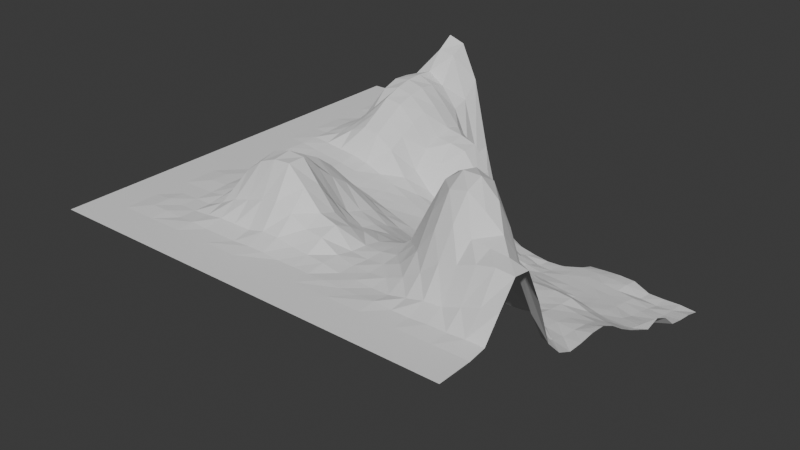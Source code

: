 # Source: land07_00.blend  (saved by Blender 4.4.32; exported with 4.5.12 LTS)
import bpy
from mathutils import Matrix  # noqa: F401  (used for matrix-valued properties, if any)

bpy.ops.wm.read_factory_settings(use_empty=True)
scene = bpy.context.scene
scene.name = 'Scene'

# ---- collections
col_land07_00_col = bpy.data.collections.new('land07_00_col'); scene.collection.children.link(col_land07_00_col)

# ---- materials (node trees are filled in below, after node groups)
mat_land07_00 = bpy.data.materials.new('land07_00')

# ---- material node trees

# ---- world
world_world = bpy.data.worlds.new('World'); scene.world = world_world
world_world.use_nodes = True; world_world.node_tree.nodes.clear()
_N = world_world.node_tree.nodes; _L = world_world.node_tree.links
n0 = _N.new('ShaderNodeOutputWorld'); n0.name = 'World Output'; n0.location = (300, 300)
n1 = _N.new('ShaderNodeBackground'); n1.name = 'Background'; n1.location = (10, 300)
n1.inputs[0].default_value = (0.05088, 0.05088, 0.05088, 1.0)
_L.new(n1.outputs[0], n0.inputs[0])
n0.is_active_output = True
world_world.color = (0.05088, 0.05088, 0.05088)
world_world.sun_shadow_jitter_overblur = 0.0

# ---- meshes
me_land07_00_mesh = bpy.data.meshes.new('land07_00_mesh')
me_land07_00_mesh.from_pydata([(8.333, 8.333, -159.9), (0.0, 8.333, -159.9), (0.0, 0.0, -159.9), (8.333, 0.0, -159.9), (16.67, 8.333, -159.9), (8.333, 8.333, -159.9), (8.333, 0.0, -159.9), (16.67, 0.0, -159.9), (25.0, 8.333, -159.9), (16.67, 8.333, -159.9), (16.67, 0.0, -159.9), (25.0, 0.0, -159.9), (33.33, 8.333, -159.9), (25.0, 8.333, -159.9), (25.0, 0.0, -159.9), (33.33, 0.0, -159.9), (41.67, 8.333, -159.9), (33.33, 8.333, -159.9), (33.33, 0.0, -159.9), (41.67, 0.0, -159.9), (50.0, 8.333, -159.9), (41.67, 8.333, -159.9), (41.67, 0.0, -159.9), (50.0, 0.0, -159.9), (58.33, 8.333, -159.9), (50.0, 8.333, -159.9), (50.0, 0.0, -159.9), (58.33, 0.0, -159.9), (66.67, 8.333, -159.9), (58.33, 8.333, -159.9), (58.33, 0.0, -159.9), (66.67, 0.0, -159.9), (75.0, 8.333, -159.9), (66.67, 8.333, -159.9), (66.67, 0.0, -159.9), (75.0, 0.0, -159.9), (83.33, 8.333, -159.9), (75.0, 8.333, -159.9), (75.0, 0.0, -159.9), (83.33, 0.0, -159.9), (91.67, 8.333, -159.9), (83.33, 8.333, -159.9), (83.33, 0.0, -159.9), (91.67, 0.0, -159.9), (100.0, 8.333, -159.9), (91.67, 8.333, -159.9), (91.67, 0.0, -159.9), (100.0, 0.0, -159.9), (8.333, 16.67, -159.9), (0.0, 16.67, -159.9), (0.0, 8.333, -159.9), (8.333, 8.333, -159.9), (8.333, 25.0, -159.9), (0.0, 25.0, -159.9), (0.0, 16.67, -159.9), (8.333, 16.67, -159.9), (8.333, 33.33, -159.9), (0.0, 33.33, -159.9), (0.0, 25.0, -159.9), (8.333, 25.0, -159.9), (8.333, 41.67, -159.9), (0.0, 41.67, -159.9), (0.0, 33.33, -159.9), (8.333, 33.33, -159.9), (8.333, 50.0, -159.9), (0.0, 50.0, -159.9), (0.0, 41.67, -159.9), (8.333, 41.67, -159.9), (8.333, 58.33, -159.9), (0.0, 58.33, -159.9), (0.0, 50.0, -159.9), (8.333, 50.0, -159.9), (8.333, 66.67, -159.9), (0.0, 66.67, -159.9), (0.0, 58.33, -159.9), (8.333, 58.33, -159.9), (8.333, 75.0, -159.9), (0.0, 75.0, -159.9), (0.0, 66.67, -159.9), (8.333, 66.67, -159.9), (8.333, 83.33, -159.9), (0.0, 83.33, -159.9), (0.0, 75.0, -159.9), (8.333, 75.0, -159.9), (8.333, 91.67, -159.9), (0.0, 91.67, -159.9), (0.0, 83.33, -159.9), (8.333, 83.33, -159.9), (8.333, 100.0, -159.9), (0.0, 100.0, -159.9), (0.0, 91.67, -159.9), (8.333, 91.67, -159.9), (16.67, 12.5, -159.6), (12.5, 12.5, -159.6), (8.333, 8.333, -159.9), (16.67, 8.333, -159.9), (16.67, 12.5, -159.6), (16.67, 8.333, -159.9), (20.83, 12.5, -159.9), (25.0, 12.5, -159.6), (25.0, 8.333, -159.9), (25.0, 12.5, -159.6), (25.0, 8.333, -159.9), (29.17, 12.5, -159.9), (33.33, 12.5, -159.9), (33.33, 8.333, -159.9), (33.33, 12.5, -159.9), (33.33, 8.333, -159.9), (37.5, 12.5, -159.9), (41.67, 12.5, -159.6), (41.67, 8.333, -159.9), (41.67, 12.5, -159.6), (41.67, 8.333, -159.9), (45.83, 12.5, -159.6), (50.0, 12.5, -159.9), (50.0, 8.333, -159.9), (50.0, 12.5, -159.9), (50.0, 8.333, -159.9), (54.17, 12.5, -159.9), (58.33, 12.5, -159.9), (58.33, 8.333, -159.9), (58.33, 12.5, -159.9), (58.33, 8.333, -159.9), (62.5, 12.5, -159.8), (66.67, 12.5, -160.0), (66.67, 8.333, -159.9), (66.67, 12.5, -160.0), (66.67, 8.333, -159.9), (70.83, 12.5, -159.9), (75.0, 12.5, -159.6), (75.0, 8.333, -159.9), (75.0, 12.5, -159.6), (75.0, 8.333, -159.9), (79.17, 12.5, -159.9), (83.33, 12.5, -159.9), (83.33, 8.333, -159.9), (83.33, 12.5, -159.9), (83.33, 8.333, -159.9), (87.5, 12.5, -159.6), (91.67, 12.5, -159.6), (91.67, 8.333, -159.9), (91.67, 12.5, -159.6), (91.67, 8.333, -159.9), (95.83, 12.5, -159.3), (100.0, 12.5, -159.3), (100.0, 8.333, -159.9), (12.5, 16.67, -159.6), (8.333, 16.67, -159.9), (16.67, 16.67, -159.9), (20.83, 16.67, -159.9), (16.67, 16.67, -159.9), (25.0, 16.67, -159.6), (29.17, 16.67, -159.0), (25.0, 16.67, -159.6), (33.33, 16.67, -159.0), (37.5, 16.67, -159.0), (33.33, 16.67, -159.0), (41.67, 16.67, -158.0), (45.83, 16.67, -158.0), (41.67, 16.67, -158.0), (50.0, 16.67, -158.7), (54.17, 16.67, -159.0), (50.0, 16.67, -158.7), (58.33, 16.67, -159.3), (62.5, 16.67, -160.1), (58.33, 16.67, -159.3), (66.67, 16.67, -160.0), (70.83, 16.67, -160.3), (66.67, 16.67, -160.0), (75.0, 16.67, -160.2), (79.17, 16.67, -159.3), (75.0, 16.67, -160.2), (83.33, 16.67, -158.3), (87.5, 16.67, -158.0), (83.33, 16.67, -158.3), (91.67, 16.67, -156.4), (95.83, 16.67, -155.0), (91.67, 16.67, -156.4), (100.0, 16.67, -154.0), (12.5, 20.83, -159.9), (8.333, 25.0, -159.9), (8.333, 16.67, -159.9), (12.5, 16.67, -159.6), (16.67, 20.83, -159.9), (16.67, 16.67, -159.9), (20.83, 20.83, -159.9), (16.67, 20.83, -159.9), (16.67, 16.67, -159.9), (20.83, 16.67, -159.9), (25.0, 20.83, -158.3), (25.0, 16.67, -159.6), (29.17, 20.83, -156.2), (25.0, 20.83, -158.3), (25.0, 16.67, -159.6), (29.17, 16.67, -159.0), (33.33, 20.83, -155.0), (33.33, 16.67, -159.0), (37.5, 20.83, -153.7), (33.33, 20.83, -155.0), (33.33, 16.67, -159.0), (37.5, 16.67, -159.0), (41.67, 20.83, -152.8), (41.67, 16.67, -158.0), (45.83, 20.83, -154.3), (41.67, 20.83, -152.8), (41.67, 16.67, -158.0), (45.83, 16.67, -158.0), (50.0, 20.83, -156.4), (50.0, 16.67, -158.7), (54.17, 20.83, -156.9), (50.0, 20.83, -156.4), (50.0, 16.67, -158.7), (54.17, 16.67, -159.0), (58.33, 20.83, -159.3), (58.33, 16.67, -159.3), (62.5, 20.83, -160.2), (58.33, 20.83, -159.3), (58.33, 16.67, -159.3), (62.5, 16.67, -160.1), (66.67, 20.83, -160.3), (66.67, 16.67, -160.0), (70.83, 20.83, -159.9), (66.67, 20.83, -160.3), (66.67, 16.67, -160.0), (70.83, 16.67, -160.3), (75.0, 16.67, -160.2), (75.0, 20.83, -158.3), (79.17, 16.67, -159.3), (79.17, 20.83, -155.6), (75.0, 20.83, -158.3), (75.0, 16.67, -160.2), (83.33, 16.67, -158.3), (83.33, 20.83, -152.4), (87.5, 16.67, -158.0), (87.5, 20.83, -151.2), (83.33, 20.83, -152.4), (83.33, 16.67, -158.3), (91.67, 20.83, -149.6), (91.67, 16.67, -156.4), (95.83, 20.83, -148.7), (91.67, 20.83, -149.6), (91.67, 16.67, -156.4), (95.83, 16.67, -155.0), (100.0, 20.83, -149.0), (100.0, 16.67, -154.0), (12.5, 25.0, -159.9), (16.67, 25.0, -159.9), (20.83, 25.0, -159.3), (16.67, 25.0, -159.9), (25.0, 25.0, -156.4), (29.17, 25.0, -150.9), (25.0, 25.0, -156.4), (33.33, 25.0, -147.7), (37.5, 25.0, -146.1), (33.33, 25.0, -147.7), (41.67, 25.0, -145.8), (45.83, 25.0, -149.9), (41.67, 25.0, -145.8), (50.0, 25.0, -154.4), (54.17, 25.0, -155.7), (50.0, 25.0, -154.4), (58.33, 25.0, -160.2), (62.5, 25.0, -160.6), (58.33, 25.0, -160.2), (66.67, 25.0, -160.2), (70.83, 25.0, -158.7), (66.67, 25.0, -160.2), (75.0, 25.0, -154.3), (79.17, 25.0, -148.3), (75.0, 25.0, -154.3), (83.33, 25.0, -146.1), (87.5, 25.0, -147.7), (83.33, 25.0, -146.1), (91.67, 25.0, -148.1), (95.83, 25.0, -148.5), (91.67, 25.0, -148.1), (100.0, 25.0, -149.6), (12.5, 29.17, -159.6), (8.333, 33.33, -159.9), (8.333, 25.0, -159.9), (12.5, 25.0, -159.9), (16.67, 29.17, -159.6), (16.67, 25.0, -159.9), (20.83, 29.17, -158.7), (16.67, 29.17, -159.6), (16.67, 25.0, -159.9), (20.83, 25.0, -159.3), (25.0, 29.17, -155.3), (25.0, 25.0, -156.4), (29.17, 29.17, -149.9), (25.0, 29.17, -155.3), (25.0, 25.0, -156.4), (29.17, 25.0, -150.9), (33.33, 29.17, -146.7), (33.33, 25.0, -147.7), (37.5, 29.17, -145.5), (33.33, 29.17, -146.7), (33.33, 25.0, -147.7), (37.5, 25.0, -146.1), (41.67, 29.17, -145.8), (41.67, 25.0, -145.8), (45.83, 29.17, -150.9), (41.67, 29.17, -145.8), (41.67, 25.0, -145.8), (45.83, 25.0, -149.9), (50.0, 29.17, -155.8), (50.0, 25.0, -154.4), (54.17, 29.17, -157.7), (50.0, 29.17, -155.8), (50.0, 25.0, -154.4), (54.17, 25.0, -155.7), (58.33, 29.17, -160.6), (58.33, 25.0, -160.2), (62.5, 29.17, -160.6), (58.33, 29.17, -160.6), (58.33, 25.0, -160.2), (62.5, 25.0, -160.6), (66.67, 25.0, -160.2), (66.67, 29.17, -159.9), (70.83, 25.0, -158.7), (70.83, 29.17, -156.2), (66.67, 29.17, -159.9), (66.67, 25.0, -160.2), (75.0, 25.0, -154.3), (75.0, 29.17, -148.0), (79.17, 25.0, -148.3), (79.17, 29.17, -141.8), (75.0, 29.17, -148.0), (75.0, 25.0, -154.3), (83.33, 25.0, -146.1), (83.33, 29.17, -140.8), (87.5, 25.0, -147.7), (87.5, 29.17, -143.7), (83.33, 29.17, -140.8), (83.33, 25.0, -146.1), (91.67, 29.17, -147.1), (91.67, 25.0, -148.1), (95.83, 25.0, -148.5), (95.83, 29.17, -152.4), (91.67, 29.17, -147.1), (91.67, 25.0, -148.1), (100.0, 25.0, -149.6), (100.0, 29.17, -158.0), (12.5, 33.33, -159.6), (16.67, 33.33, -159.6), (20.83, 33.33, -158.3), (16.67, 33.33, -159.6), (25.0, 33.33, -155.9), (29.17, 33.33, -152.4), (25.0, 33.33, -155.9), (33.33, 33.33, -149.6), (37.5, 33.33, -147.7), (33.33, 33.33, -149.6), (41.67, 33.33, -149.6), (45.83, 33.33, -155.9), (41.67, 33.33, -149.6), (50.0, 33.33, -159.6), (54.17, 33.33, -160.5), (50.0, 33.33, -159.6), (58.33, 33.33, -161.4), (62.5, 33.33, -161.3), (58.33, 33.33, -161.4), (66.67, 33.33, -158.3), (70.83, 33.33, -150.2), (66.67, 33.33, -158.3), (75.0, 33.33, -142.4), (79.17, 33.33, -139.3), (75.0, 33.33, -142.4), (83.33, 33.33, -139.3), (87.5, 33.33, -143.1), (83.33, 33.33, -139.3), (91.67, 33.33, -152.4), (95.83, 33.33, -164.0), (91.67, 33.33, -152.4), (100.0, 33.33, -168.9), (12.5, 37.5, -159.9), (8.333, 41.67, -159.9), (8.333, 33.33, -159.9), (12.5, 33.33, -159.6), (16.67, 37.5, -159.6), (16.67, 33.33, -159.6), (20.83, 37.5, -158.3), (16.67, 37.5, -159.6), (16.67, 33.33, -159.6), (20.83, 33.33, -158.3), (25.0, 37.5, -156.2), (25.0, 33.33, -155.9), (29.17, 37.5, -153.7), (25.0, 37.5, -156.2), (25.0, 33.33, -155.9), (29.17, 33.33, -152.4), (33.33, 37.5, -151.8), (33.33, 33.33, -149.6), (37.5, 37.5, -149.9), (33.33, 37.5, -151.8), (33.33, 33.33, -149.6), (37.5, 33.33, -147.7), (41.67, 37.5, -153.1), (41.67, 33.33, -149.6), (45.83, 37.5, -160.2), (41.67, 37.5, -153.1), (41.67, 33.33, -149.6), (45.83, 33.33, -155.9), (50.0, 37.5, -162.5), (50.0, 33.33, -159.6), (54.17, 37.5, -162.5), (50.0, 37.5, -162.5), (50.0, 33.33, -159.6), (54.17, 33.33, -160.5), (58.33, 33.33, -161.4), (58.33, 37.5, -162.9), (62.5, 37.5, -162.2), (58.33, 37.5, -162.9), (58.33, 33.33, -161.4), (62.5, 33.33, -161.3), (66.67, 33.33, -158.3), (66.67, 37.5, -158.0), (70.83, 33.33, -150.2), (70.83, 37.5, -148.3), (66.67, 37.5, -158.0), (66.67, 33.33, -158.3), (75.0, 33.33, -142.4), (75.0, 37.5, -142.1), (79.17, 33.33, -139.3), (79.17, 37.5, -140.2), (75.0, 37.5, -142.1), (75.0, 33.33, -142.4), (83.33, 33.33, -139.3), (83.33, 37.5, -141.8), (87.5, 33.33, -143.1), (87.5, 37.5, -150.2), (83.33, 37.5, -141.8), (83.33, 33.33, -139.3), (91.67, 37.5, -163.4), (91.67, 33.33, -152.4), (95.83, 37.5, -171.3), (91.67, 37.5, -163.4), (91.67, 33.33, -152.4), (95.83, 33.33, -164.0), (100.0, 37.5, -173.0), (100.0, 33.33, -168.9), (12.5, 41.67, -159.9), (16.67, 41.67, -159.9), (20.83, 41.67, -158.7), (16.67, 41.67, -159.9), (25.0, 41.67, -156.8), (29.17, 41.67, -155.3), (25.0, 41.67, -156.8), (33.33, 41.67, -154.3), (37.5, 41.67, -153.1), (33.33, 41.67, -154.3), (41.67, 41.67, -155.9), (45.83, 41.67, -161.5), (41.67, 41.67, -155.9), (50.0, 41.67, -163.5), (54.17, 41.67, -164.5), (50.0, 41.67, -163.5), (58.33, 41.67, -165.2), (62.5, 41.67, -164.1), (58.33, 41.67, -165.2), (66.67, 41.67, -160.9), (70.83, 41.67, -155.0), (66.67, 41.67, -160.9), (75.0, 41.67, -150.5), (79.17, 41.67, -150.2), (75.0, 41.67, -150.5), (83.33, 41.67, -153.4), (87.5, 41.67, -162.8), (83.33, 41.67, -153.4), (91.67, 41.67, -171.3), (95.83, 41.67, -173.9), (91.67, 41.67, -171.3), (100.0, 41.67, -174.9), (12.5, 45.83, -159.9), (8.333, 50.0, -159.9), (8.333, 41.67, -159.9), (12.5, 41.67, -159.9), (16.67, 45.83, -160.6), (16.67, 41.67, -159.9), (20.83, 45.83, -159.9), (16.67, 45.83, -160.6), (16.67, 41.67, -159.9), (20.83, 41.67, -158.7), (25.0, 45.83, -158.7), (25.0, 41.67, -156.8), (29.17, 45.83, -158.0), (25.0, 45.83, -158.7), (25.0, 41.67, -156.8), (29.17, 41.67, -155.3), (33.33, 45.83, -157.7), (33.33, 41.67, -154.3), (37.5, 45.83, -157.4), (33.33, 45.83, -157.7), (33.33, 41.67, -154.3), (37.5, 41.67, -153.1), (41.67, 45.83, -159.3), (41.67, 41.67, -155.9), (45.83, 45.83, -162.8), (41.67, 45.83, -159.3), (41.67, 41.67, -155.9), (45.83, 41.67, -161.5), (50.0, 45.83, -165.5), (50.0, 41.67, -163.5), (54.17, 45.83, -166.7), (50.0, 45.83, -165.5), (50.0, 41.67, -163.5), (54.17, 41.67, -164.5), (58.33, 45.83, -167.8), (58.33, 41.67, -165.2), (62.5, 45.83, -167.5), (58.33, 45.83, -167.8), (58.33, 41.67, -165.2), (62.5, 41.67, -164.1), (66.67, 45.83, -166.9), (66.67, 41.67, -160.9), (70.83, 45.83, -165.4), (66.67, 45.83, -166.9), (66.67, 41.67, -160.9), (70.83, 41.67, -155.0), (75.0, 45.83, -165.5), (75.0, 41.67, -150.5), (79.17, 45.83, -166.3), (75.0, 45.83, -165.5), (75.0, 41.67, -150.5), (79.17, 41.67, -150.2), (83.33, 45.83, -169.1), (83.33, 41.67, -153.4), (87.5, 45.83, -172.4), (83.33, 45.83, -169.1), (83.33, 41.67, -153.4), (87.5, 41.67, -162.8), (91.67, 45.83, -174.6), (91.67, 41.67, -171.3), (95.83, 41.67, -173.9), (95.83, 45.83, -175.3), (91.67, 45.83, -174.6), (91.67, 41.67, -171.3), (100.0, 41.67, -174.9), (100.0, 45.83, -175.0), (12.5, 50.0, -159.9), (16.67, 50.0, -160.7), (20.83, 50.0, -160.8), (16.67, 50.0, -160.7), (25.0, 50.0, -160.7), (29.17, 50.0, -161.0), (25.0, 50.0, -160.7), (33.33, 50.0, -161.6), (37.5, 50.0, -162.5), (33.33, 50.0, -161.6), (41.67, 50.0, -163.5), (45.83, 50.0, -165.9), (41.67, 50.0, -163.5), (50.0, 50.0, -167.9), (54.17, 50.0, -169.1), (50.0, 50.0, -167.9), (58.33, 50.0, -170.1), (62.5, 50.0, -172.0), (58.33, 50.0, -170.1), (66.67, 50.0, -173.5), (70.83, 50.0, -174.4), (66.67, 50.0, -173.5), (75.0, 50.0, -175.2), (79.17, 50.0, -176.1), (75.0, 50.0, -175.2), (83.33, 50.0, -175.9), (87.5, 50.0, -175.0), (83.33, 50.0, -175.9), (91.67, 50.0, -175.4), (95.83, 50.0, -175.7), (91.67, 50.0, -175.4), (100.0, 50.0, -174.7), (12.5, 54.17, -159.9), (8.333, 58.33, -159.9), (8.333, 50.0, -159.9), (12.5, 50.0, -159.9), (16.67, 54.17, -160.8), (16.67, 50.0, -160.7), (20.83, 54.17, -161.3), (16.67, 54.17, -160.8), (16.67, 50.0, -160.7), (20.83, 50.0, -160.8), (25.0, 54.17, -161.7), (25.0, 50.0, -160.7), (29.17, 54.17, -162.7), (25.0, 54.17, -161.7), (25.0, 50.0, -160.7), (29.17, 50.0, -161.0), (33.33, 54.17, -163.9), (33.33, 50.0, -161.6), (37.5, 54.17, -165.1), (33.33, 54.17, -163.9), (33.33, 50.0, -161.6), (37.5, 50.0, -162.5), (41.67, 54.17, -166.6), (41.67, 50.0, -163.5), (45.83, 54.17, -168.0), (41.67, 54.17, -166.6), (41.67, 50.0, -163.5), (45.83, 50.0, -165.9), (50.0, 54.17, -169.3), (50.0, 50.0, -167.9), (54.17, 54.17, -170.7), (50.0, 54.17, -169.3), (50.0, 50.0, -167.9), (54.17, 50.0, -169.1), (58.33, 54.17, -172.1), (58.33, 50.0, -170.1), (62.5, 54.17, -173.4), (58.33, 54.17, -172.1), (58.33, 50.0, -170.1), (62.5, 50.0, -172.0), (66.67, 54.17, -174.4), (66.67, 50.0, -173.5), (70.83, 54.17, -175.0), (66.67, 54.17, -174.4), (66.67, 50.0, -173.5), (70.83, 50.0, -174.4), (75.0, 54.17, -175.6), (75.0, 50.0, -175.2), (79.17, 54.17, -176.1), (75.0, 54.17, -175.6), (75.0, 50.0, -175.2), (79.17, 50.0, -176.1), (83.33, 54.17, -176.2), (83.33, 50.0, -175.9), (87.5, 54.17, -176.0), (83.33, 54.17, -176.2), (83.33, 50.0, -175.9), (87.5, 50.0, -175.0), (91.67, 54.17, -176.4), (91.67, 50.0, -175.4), (95.83, 54.17, -176.4), (91.67, 54.17, -176.4), (91.67, 50.0, -175.4), (95.83, 50.0, -175.7), (100.0, 54.17, -175.1), (100.0, 50.0, -174.7), (12.5, 58.33, -160.0), (16.67, 58.33, -160.7), (20.83, 58.33, -161.3), (16.67, 58.33, -160.7), (25.0, 58.33, -161.8), (29.17, 58.33, -162.7), (25.0, 58.33, -161.8), (33.33, 58.33, -163.8), (37.5, 58.33, -165.3), (33.33, 58.33, -163.8), (41.67, 58.33, -167.0), (45.83, 58.33, -168.8), (41.67, 58.33, -167.0), (50.0, 58.33, -170.2), (54.17, 58.33, -171.8), (50.0, 58.33, -170.2), (58.33, 58.33, -173.4), (62.5, 58.33, -174.6), (58.33, 58.33, -173.4), (66.67, 58.33, -175.6), (70.83, 58.33, -175.8), (66.67, 58.33, -175.6), (75.0, 58.33, -176.1), (79.17, 58.33, -176.3), (75.0, 58.33, -176.1), (83.33, 58.33, -176.5), (87.5, 58.33, -176.7), (83.33, 58.33, -176.5), (91.67, 58.33, -177.4), (95.83, 58.33, -177.7), (91.67, 58.33, -177.4), (100.0, 58.33, -177.1), (12.5, 62.5, -159.8), (8.333, 66.67, -159.9), (8.333, 58.33, -159.9), (12.5, 58.33, -160.0), (16.67, 62.5, -160.2), (16.67, 58.33, -160.7), (20.83, 62.5, -160.7), (16.67, 62.5, -160.2), (16.67, 58.33, -160.7), (20.83, 58.33, -161.3), (25.0, 62.5, -161.1), (25.0, 58.33, -161.8), (29.17, 62.5, -162.1), (25.0, 62.5, -161.1), (25.0, 58.33, -161.8), (29.17, 58.33, -162.7), (33.33, 62.5, -163.7), (33.33, 58.33, -163.8), (37.5, 62.5, -165.3), (33.33, 62.5, -163.7), (33.33, 58.33, -163.8), (37.5, 58.33, -165.3), (41.67, 62.5, -167.4), (41.67, 58.33, -167.0), (45.83, 62.5, -169.1), (41.67, 62.5, -167.4), (41.67, 58.33, -167.0), (45.83, 58.33, -168.8), (50.0, 62.5, -170.9), (50.0, 58.33, -170.2), (54.17, 62.5, -172.5), (50.0, 62.5, -170.9), (50.0, 58.33, -170.2), (54.17, 58.33, -171.8), (58.33, 62.5, -173.9), (58.33, 58.33, -173.4), (62.5, 62.5, -175.2), (58.33, 62.5, -173.9), (58.33, 58.33, -173.4), (62.5, 58.33, -174.6), (66.67, 62.5, -176.9), (66.67, 58.33, -175.6), (70.83, 62.5, -176.3), (66.67, 62.5, -176.9), (66.67, 58.33, -175.6), (70.83, 58.33, -175.8), (75.0, 62.5, -176.8), (75.0, 58.33, -176.1), (79.17, 62.5, -176.9), (75.0, 62.5, -176.8), (75.0, 58.33, -176.1), (79.17, 58.33, -176.3), (83.33, 62.5, -176.8), (83.33, 58.33, -176.5), (87.5, 62.5, -177.2), (83.33, 62.5, -176.8), (83.33, 58.33, -176.5), (87.5, 58.33, -176.7), (91.67, 62.5, -178.9), (91.67, 58.33, -177.4), (95.83, 62.5, -179.7), (91.67, 62.5, -178.9), (91.67, 58.33, -177.4), (95.83, 58.33, -177.7), (100.0, 62.5, -179.9), (100.0, 58.33, -177.1), (12.5, 66.67, -159.9), (16.67, 66.67, -159.0), (20.83, 66.67, -157.1), (16.67, 66.67, -159.0), (25.0, 66.67, -155.3), (29.17, 66.67, -155.9), (25.0, 66.67, -155.3), (33.33, 66.67, -159.0), (37.5, 66.67, -164.9), (33.33, 66.67, -159.0), (41.67, 66.67, -168.2), (45.83, 66.67, -169.8), (41.67, 66.67, -168.2), (50.0, 66.67, -171.5), (54.17, 66.67, -172.8), (50.0, 66.67, -171.5), (58.33, 66.67, -174.1), (62.5, 66.67, -175.2), (58.33, 66.67, -174.1), (66.67, 66.67, -176.3), (70.83, 66.67, -176.8), (66.67, 66.67, -176.3), (75.0, 66.67, -178.5), (79.17, 66.67, -179.0), (75.0, 66.67, -178.5), (83.33, 66.67, -179.3), (87.5, 66.67, -180.1), (83.33, 66.67, -179.3), (91.67, 66.67, -181.2), (95.83, 66.67, -182.1), (91.67, 66.67, -181.2), (100.0, 66.67, -182.2), (12.5, 70.83, -159.6), (8.333, 75.0, -159.9), (8.333, 66.67, -159.9), (12.5, 66.67, -159.9), (16.67, 70.83, -158.3), (16.67, 66.67, -159.0), (20.83, 70.83, -155.3), (16.67, 70.83, -158.3), (16.67, 66.67, -159.0), (20.83, 66.67, -157.1), (25.0, 70.83, -152.8), (25.0, 66.67, -155.3), (29.17, 70.83, -153.4), (25.0, 70.83, -152.8), (25.0, 66.67, -155.3), (29.17, 66.67, -155.9), (33.33, 70.83, -156.8), (33.33, 66.67, -159.0), (37.5, 70.83, -164.4), (33.33, 70.83, -156.8), (33.33, 66.67, -159.0), (37.5, 66.67, -164.9), (41.67, 70.83, -168.7), (41.67, 66.67, -168.2), (45.83, 70.83, -171.6), (41.67, 70.83, -168.7), (41.67, 66.67, -168.2), (45.83, 66.67, -169.8), (50.0, 70.83, -174.4), (50.0, 66.67, -171.5), (54.17, 70.83, -176.5), (50.0, 70.83, -174.4), (50.0, 66.67, -171.5), (54.17, 66.67, -172.8), (58.33, 70.83, -175.8), (58.33, 66.67, -174.1), (62.5, 70.83, -176.3), (58.33, 70.83, -175.8), (58.33, 66.67, -174.1), (62.5, 66.67, -175.2), (66.67, 70.83, -177.6), (66.67, 66.67, -176.3), (70.83, 66.67, -176.8), (70.83, 70.83, -179.9), (66.67, 70.83, -177.6), (66.67, 66.67, -176.3), (75.0, 70.83, -183.0), (75.0, 66.67, -178.5), (79.17, 70.83, -184.9), (75.0, 70.83, -183.0), (75.0, 66.67, -178.5), (79.17, 66.67, -179.0), (83.33, 70.83, -185.5), (83.33, 66.67, -179.3), (87.5, 70.83, -185.5), (83.33, 70.83, -185.5), (83.33, 66.67, -179.3), (87.5, 66.67, -180.1), (91.67, 70.83, -185.6), (91.67, 66.67, -181.2), (95.83, 70.83, -185.9), (91.67, 70.83, -185.6), (91.67, 66.67, -181.2), (95.83, 66.67, -182.1), (100.0, 70.83, -184.2), (100.0, 66.67, -182.2), (12.5, 75.0, -159.6), (16.67, 75.0, -158.0), (20.83, 75.0, -153.7), (16.67, 75.0, -158.0), (25.0, 75.0, -150.2), (29.17, 75.0, -150.9), (25.0, 75.0, -150.2), (33.33, 75.0, -154.7), (37.5, 75.0, -160.1), (33.33, 75.0, -154.7), (41.67, 75.0, -163.0), (45.83, 75.0, -165.6), (41.67, 75.0, -163.0), (50.0, 75.0, -171.8), (54.17, 75.0, -177.7), (50.0, 75.0, -171.8), (58.33, 75.0, -181.1), (62.5, 75.0, -184.6), (58.33, 75.0, -181.1), (66.67, 75.0, -182.9), (70.83, 75.0, -184.0), (66.67, 75.0, -182.9), (75.0, 75.0, -185.4), (79.17, 75.0, -186.7), (75.0, 75.0, -185.4), (83.33, 75.0, -186.6), (87.5, 75.0, -187.1), (83.33, 75.0, -186.6), (91.67, 75.0, -187.3), (95.83, 75.0, -187.5), (91.67, 75.0, -187.3), (100.0, 75.0, -186.1), (12.5, 79.17, -159.9), (8.333, 83.33, -159.9), (8.333, 75.0, -159.9), (12.5, 75.0, -159.6), (16.67, 79.17, -157.7), (16.67, 75.0, -158.0), (20.83, 79.17, -149.9), (16.67, 79.17, -157.7), (16.67, 75.0, -158.0), (20.83, 75.0, -153.7), (25.0, 79.17, -148.7), (25.0, 75.0, -150.2), (29.17, 79.17, -149.7), (25.0, 79.17, -148.7), (25.0, 75.0, -150.2), (29.17, 75.0, -150.9), (33.33, 79.17, -153.1), (33.33, 75.0, -154.7), (37.5, 79.17, -158.5), (33.33, 79.17, -153.1), (33.33, 75.0, -154.7), (37.5, 75.0, -160.1), (41.67, 79.17, -159.0), (41.67, 75.0, -163.0), (45.83, 79.17, -159.9), (41.67, 79.17, -159.0), (41.67, 75.0, -163.0), (45.83, 75.0, -165.6), (50.0, 79.17, -165.2), (50.0, 75.0, -171.8), (54.17, 79.17, -176.6), (50.0, 79.17, -165.2), (50.0, 75.0, -171.8), (54.17, 75.0, -177.7), (58.33, 79.17, -182.7), (58.33, 75.0, -181.1), (62.5, 79.17, -186.0), (58.33, 79.17, -182.7), (58.33, 75.0, -181.1), (62.5, 75.0, -184.6), (66.67, 79.17, -186.1), (66.67, 75.0, -182.9), (70.83, 79.17, -186.4), (66.67, 79.17, -186.1), (66.67, 75.0, -182.9), (70.83, 75.0, -184.0), (75.0, 79.17, -187.1), (75.0, 75.0, -185.4), (79.17, 79.17, -187.5), (75.0, 79.17, -187.1), (75.0, 75.0, -185.4), (79.17, 75.0, -186.7), (83.33, 79.17, -187.6), (83.33, 75.0, -186.6), (87.5, 79.17, -187.9), (83.33, 79.17, -187.6), (83.33, 75.0, -186.6), (87.5, 75.0, -187.1), (91.67, 79.17, -188.5), (91.67, 75.0, -187.3), (95.83, 75.0, -187.5), (95.83, 79.17, -188.6), (91.67, 79.17, -188.5), (91.67, 75.0, -187.3), (100.0, 79.17, -185.2), (100.0, 75.0, -186.1), (12.5, 83.33, -159.9), (16.67, 83.33, -157.1), (20.83, 83.33, -148.5), (16.67, 83.33, -157.1), (25.0, 83.33, -147.8), (29.17, 83.33, -148.9), (25.0, 83.33, -147.8), (33.33, 83.33, -152.8), (37.5, 83.33, -157.4), (33.33, 83.33, -152.8), (41.67, 83.33, -158.2), (45.83, 83.33, -159.6), (41.67, 83.33, -158.2), (50.0, 83.33, -165.5), (54.17, 83.33, -178.2), (50.0, 83.33, -165.5), (58.33, 83.33, -184.6), (62.5, 83.33, -186.7), (58.33, 83.33, -184.6), (66.67, 83.33, -187.5), (70.83, 83.33, -187.7), (66.67, 83.33, -187.5), (75.0, 83.33, -188.0), (79.17, 83.33, -188.3), (75.0, 83.33, -188.0), (83.33, 83.33, -188.5), (87.5, 83.33, -188.9), (83.33, 83.33, -188.5), (91.67, 83.33, -189.9), (95.83, 83.33, -189.9), (91.67, 83.33, -189.9), (100.0, 83.33, -187.1), (12.5, 87.5, -159.6), (8.333, 91.67, -159.9), (8.333, 83.33, -159.9), (12.5, 83.33, -159.9), (16.67, 87.5, -156.8), (16.67, 83.33, -157.1), (20.83, 87.5, -148.7), (16.67, 87.5, -156.8), (16.67, 83.33, -157.1), (20.83, 83.33, -148.5), (25.0, 87.5, -147.6), (25.0, 83.33, -147.8), (29.17, 87.5, -149.4), (25.0, 87.5, -147.6), (25.0, 83.33, -147.8), (29.17, 83.33, -148.9), (33.33, 87.5, -153.7), (33.33, 83.33, -152.8), (37.5, 87.5, -158.3), (33.33, 87.5, -153.7), (33.33, 83.33, -152.8), (37.5, 83.33, -157.4), (41.67, 83.33, -158.2), (41.67, 87.5, -161.8), (45.83, 83.33, -159.6), (45.83, 87.5, -167.2), (41.67, 87.5, -161.8), (41.67, 83.33, -158.2), (50.0, 83.33, -165.5), (50.0, 87.5, -175.6), (54.17, 83.33, -178.2), (54.17, 87.5, -185.0), (50.0, 87.5, -175.6), (50.0, 83.33, -165.5), (58.33, 83.33, -184.6), (58.33, 87.5, -188.0), (62.5, 87.5, -188.4), (58.33, 87.5, -188.0), (58.33, 83.33, -184.6), (62.5, 83.33, -186.7), (66.67, 87.5, -188.7), (66.67, 83.33, -187.5), (70.83, 87.5, -188.4), (66.67, 87.5, -188.7), (66.67, 83.33, -187.5), (70.83, 83.33, -187.7), (75.0, 87.5, -188.7), (75.0, 83.33, -188.0), (79.17, 87.5, -189.0), (75.0, 87.5, -188.7), (75.0, 83.33, -188.0), (79.17, 83.33, -188.3), (83.33, 83.33, -188.5), (83.33, 87.5, -189.4), (87.5, 83.33, -188.9), (87.5, 87.5, -189.8), (83.33, 87.5, -189.4), (83.33, 83.33, -188.5), (91.67, 83.33, -189.9), (91.67, 87.5, -190.7), (95.83, 87.5, -191.1), (91.67, 87.5, -190.7), (91.67, 83.33, -189.9), (95.83, 83.33, -189.9), (100.0, 87.5, -190.7), (100.0, 83.33, -187.1), (12.5, 91.67, -159.6), (16.67, 91.67, -157.1), (20.83, 91.67, -149.3), (16.67, 91.67, -157.1), (25.0, 91.67, -147.9), (29.17, 91.67, -150.7), (25.0, 91.67, -147.9), (33.33, 91.67, -155.9), (37.5, 91.67, -164.7), (33.33, 91.67, -155.9), (41.67, 91.67, -171.5), (45.83, 91.67, -177.9), (41.67, 91.67, -171.5), (50.0, 91.67, -184.7), (54.17, 91.67, -190.1), (50.0, 91.67, -184.7), (58.33, 91.67, -192.2), (62.5, 91.67, -191.2), (58.33, 91.67, -192.2), (66.67, 91.67, -189.3), (70.83, 91.67, -189.2), (66.67, 91.67, -189.3), (75.0, 91.67, -189.3), (79.17, 91.67, -189.6), (75.0, 91.67, -189.3), (83.33, 91.67, -190.1), (87.5, 91.67, -190.6), (83.33, 91.67, -190.1), (91.67, 91.67, -191.8), (95.83, 91.67, -192.1), (91.67, 91.67, -191.8), (100.0, 91.67, -191.7), (12.5, 95.83, -159.9), (8.333, 100.0, -159.9), (8.333, 91.67, -159.9), (12.5, 91.67, -159.6), (16.67, 95.83, -157.4), (16.67, 91.67, -157.1), (20.83, 95.83, -149.0), (16.67, 95.83, -157.4), (16.67, 91.67, -157.1), (20.83, 91.67, -149.3), (25.0, 95.83, -143.2), (25.0, 91.67, -147.9), (29.17, 95.83, -143.9), (25.0, 95.83, -143.2), (25.0, 91.67, -147.9), (29.17, 91.67, -150.7), (33.33, 95.83, -154.7), (33.33, 91.67, -155.9), (37.5, 91.67, -164.7), (37.5, 95.83, -168.5), (33.33, 95.83, -154.7), (33.33, 91.67, -155.9), (41.67, 91.67, -171.5), (41.67, 95.83, -178.5), (45.83, 91.67, -177.9), (45.83, 95.83, -186.3), (41.67, 95.83, -178.5), (41.67, 91.67, -171.5), (50.0, 91.67, -184.7), (50.0, 95.83, -189.8), (54.17, 95.83, -192.3), (50.0, 95.83, -189.8), (50.0, 91.67, -184.7), (54.17, 91.67, -190.1), (58.33, 95.83, -193.9), (58.33, 91.67, -192.2), (62.5, 95.83, -194.3), (58.33, 95.83, -193.9), (58.33, 91.67, -192.2), (62.5, 91.67, -191.2), (66.67, 95.83, -193.3), (66.67, 91.67, -189.3), (70.83, 95.83, -190.0), (66.67, 95.83, -193.3), (66.67, 91.67, -189.3), (70.83, 91.67, -189.2), (75.0, 95.83, -190.1), (75.0, 91.67, -189.3), (79.17, 91.67, -189.6), (79.17, 95.83, -190.1), (75.0, 95.83, -190.1), (75.0, 91.67, -189.3), (83.33, 95.83, -190.4), (83.33, 91.67, -190.1), (87.5, 95.83, -192.6), (83.33, 95.83, -190.4), (83.33, 91.67, -190.1), (87.5, 91.67, -190.6), (91.67, 95.83, -193.0), (91.67, 91.67, -191.8), (95.83, 95.83, -192.7), (91.67, 95.83, -193.0), (91.67, 91.67, -191.8), (95.83, 91.67, -192.1), (100.0, 95.83, -192.3), (100.0, 91.67, -191.7), (12.5, 100.0, -159.9), (16.67, 100.0, -157.4), (20.83, 100.0, -146.7), (16.67, 100.0, -157.4), (25.0, 100.0, -140.4), (29.17, 100.0, -141.8), (25.0, 100.0, -140.4), (33.33, 100.0, -150.5), (37.5, 100.0, -167.8), (33.33, 100.0, -150.5), (41.67, 100.0, -182.2), (45.83, 100.0, -190.7), (41.67, 100.0, -182.2), (50.0, 100.0, -193.0), (54.17, 100.0, -193.9), (50.0, 100.0, -193.0), (58.33, 100.0, -194.5), (62.5, 100.0, -194.3), (58.33, 100.0, -194.5), (66.67, 100.0, -193.6), (70.83, 100.0, -191.5), (66.67, 100.0, -193.6), (75.0, 100.0, -191.2), (79.17, 100.0, -191.0), (75.0, 100.0, -191.2), (83.33, 100.0, -191.2), (87.5, 100.0, -193.1), (83.33, 100.0, -191.2), (91.67, 100.0, -193.2), (95.83, 100.0, -193.1), (91.67, 100.0, -193.2), (100.0, 100.0, -193.5)], [], [(2, 3, 0), (0, 1, 2), (6, 7, 4), (4, 5, 6), (10, 11, 8), (8, 9, 10), (50, 51, 48), (48, 49, 50), (148, 146, 93), (93, 92, 148), (94, 93, 146), (92, 93, 94), (94, 95, 92), (146, 147, 94), (99, 98, 97), (96, 97, 98), (151, 149, 98), (98, 99, 151), (96, 98, 149), (97, 100, 99), (149, 150, 96), (54, 55, 52), (52, 53, 54), (181, 182, 179), (182, 184, 183), (183, 179, 182), (246, 245, 179), (179, 183, 246), (179, 180, 181), (180, 179, 245), (249, 247, 185), (185, 189, 249), (189, 185, 188), (188, 190, 189), (186, 185, 247), (247, 248, 186), (185, 186, 187), (187, 188, 185), (14, 15, 12), (12, 13, 14), (18, 19, 16), (16, 17, 18), (22, 23, 20), (20, 21, 22), (101, 103, 152), (154, 152, 103), (103, 104, 154), (152, 153, 101), (101, 102, 103), (104, 103, 102), (102, 105, 104), (108, 109, 157), (157, 155, 108), (106, 108, 155), (155, 156, 106), (109, 108, 107), (107, 110, 109), (106, 107, 108), (160, 158, 113), (158, 159, 111), (111, 113, 158), (113, 114, 160), (114, 113, 112), (111, 112, 113), (112, 115, 114), (191, 195, 252), (252, 250, 191), (250, 251, 192), (192, 191, 250), (194, 196, 195), (195, 191, 194), (193, 194, 191), (191, 192, 193), (198, 197, 253), (255, 253, 197), (253, 254, 198), (197, 201, 255), (201, 197, 200), (199, 200, 197), (200, 202, 201), (197, 198, 199), (256, 257, 204), (258, 256, 203), (203, 204, 205), (204, 203, 256), (207, 203, 206), (205, 206, 203), (203, 207, 258), (206, 208, 207), (58, 59, 56), (56, 57, 58), (280, 282, 281), (278, 277, 343), (281, 277, 280), (277, 278, 279), (279, 280, 277), (277, 281, 344), (344, 343, 277), (283, 287, 347), (287, 283, 286), (286, 288, 287), (347, 345, 283), (345, 346, 284), (284, 283, 345), (283, 284, 285), (285, 286, 283), (62, 63, 60), (60, 61, 62), (379, 375, 378), (377, 378, 375), (375, 379, 442), (442, 441, 375), (376, 375, 441), (375, 376, 377), (378, 380, 379), (384, 386, 385), (381, 385, 445), (385, 381, 384), (445, 443, 381), (382, 381, 443), (383, 384, 381), (381, 382, 383), (443, 444, 382), (66, 67, 64), (64, 65, 66), (540, 539, 473), (473, 477, 540), (476, 478, 477), (477, 473, 476), (473, 474, 475), (475, 476, 473), (474, 473, 539), (482, 484, 483), (479, 483, 543), (481, 482, 479), (483, 479, 482), (480, 479, 541), (479, 480, 481), (543, 541, 479), (541, 542, 480), (290, 289, 348), (291, 292, 289), (289, 290, 291), (289, 293, 350), (350, 348, 289), (348, 349, 290), (293, 289, 292), (292, 294, 293), (295, 299, 353), (351, 352, 296), (353, 351, 295), (296, 295, 351), (297, 298, 295), (295, 296, 297), (299, 295, 298), (298, 300, 299), (354, 355, 302), (302, 301, 354), (356, 354, 301), (301, 305, 356), (301, 302, 303), (305, 301, 304), (304, 306, 305), (303, 304, 301), (389, 390, 387), (390, 392, 391), (387, 391, 448), (388, 387, 446), (387, 388, 389), (391, 387, 390), (448, 446, 387), (446, 447, 388), (451, 449, 393), (393, 397, 451), (396, 398, 397), (397, 393, 396), (394, 393, 449), (393, 394, 395), (395, 396, 393), (449, 450, 394), (399, 400, 401), (401, 402, 399), (400, 399, 452), (452, 453, 400), (403, 399, 402), (402, 404, 403), (399, 403, 454), (454, 452, 399), (485, 489, 546), (488, 490, 489), (487, 488, 485), (486, 485, 544), (546, 544, 485), (489, 485, 488), (485, 486, 487), (544, 545, 486), (549, 547, 491), (492, 491, 547), (495, 491, 494), (491, 495, 549), (493, 494, 491), (494, 496, 495), (547, 548, 492), (491, 492, 493), (499, 500, 497), (497, 498, 499), (550, 551, 498), (498, 497, 550), (552, 550, 497), (497, 501, 552), (501, 497, 500), (500, 502, 501), (26, 27, 24), (24, 25, 26), (30, 31, 28), (28, 29, 30), (34, 35, 32), (32, 33, 34), (161, 162, 116), (163, 161, 118), (116, 118, 161), (118, 119, 163), (119, 118, 117), (117, 120, 119), (116, 117, 118), (164, 165, 121), (124, 123, 122), (166, 164, 123), (121, 123, 164), (123, 124, 166), (121, 122, 123), (122, 125, 124), (128, 129, 169), (129, 128, 127), (126, 128, 167), (169, 167, 128), (127, 130, 129), (167, 168, 126), (126, 127, 128), (261, 259, 209), (213, 209, 212), (209, 213, 261), (259, 260, 210), (209, 210, 211), (211, 212, 209), (210, 209, 259), (212, 214, 213), (216, 215, 262), (262, 263, 216), (215, 216, 217), (217, 218, 215), (264, 262, 215), (218, 220, 219), (219, 215, 218), (215, 219, 264), (226, 267, 265), (225, 226, 221), (265, 221, 226), (221, 265, 266), (221, 222, 223), (223, 224, 221), (221, 224, 225), (266, 222, 221), (38, 39, 36), (36, 37, 38), (42, 43, 40), (40, 41, 42), (46, 47, 44), (44, 45, 46), (133, 134, 172), (172, 170, 133), (170, 171, 131), (131, 133, 170), (131, 132, 133), (134, 133, 132), (132, 135, 134), (139, 175, 173), (173, 174, 136), (136, 138, 173), (173, 138, 139), (136, 137, 138), (139, 138, 137), (137, 140, 139), (143, 144, 178), (143, 176, 177), (178, 176, 143), (177, 141, 143), (142, 145, 144), (144, 143, 142), (141, 142, 143), (228, 268, 269), (268, 228, 232), (231, 232, 228), (232, 270, 268), (269, 229, 228), (227, 228, 229), (228, 227, 231), (229, 230, 227), (237, 234, 233), (233, 238, 237), (233, 234, 235), (272, 235, 234), (235, 236, 233), (234, 271, 272), (271, 234, 237), (237, 273, 271), (239, 240, 241), (241, 242, 239), (243, 239, 242), (242, 244, 243), (275, 240, 239), (243, 276, 274), (239, 274, 275), (274, 239, 243), (310, 312, 311), (357, 307, 311), (357, 358, 308), (311, 307, 310), (308, 307, 357), (309, 310, 307), (307, 308, 309), (311, 359, 357), (318, 362, 360), (360, 313, 318), (360, 361, 314), (317, 318, 313), (314, 313, 360), (313, 314, 315), (315, 316, 313), (313, 316, 317), (323, 324, 320), (363, 320, 324), (320, 363, 364), (324, 365, 363), (320, 319, 323), (319, 320, 321), (364, 321, 320), (321, 322, 319), (405, 406, 407), (405, 410, 457), (405, 408, 409), (407, 408, 405), (457, 455, 405), (406, 405, 455), (409, 410, 405), (455, 456, 406), (411, 416, 460), (415, 416, 411), (460, 458, 411), (411, 414, 415), (458, 459, 412), (412, 411, 458), (411, 412, 413), (413, 414, 411), (419, 418, 461), (418, 422, 463), (417, 418, 419), (419, 420, 417), (418, 417, 421), (463, 461, 418), (461, 462, 419), (421, 422, 418), (504, 503, 553), (553, 554, 504), (555, 553, 503), (506, 508, 507), (503, 507, 555), (507, 503, 506), (505, 506, 503), (503, 504, 505), (512, 514, 513), (509, 513, 558), (558, 556, 509), (510, 509, 556), (511, 512, 509), (513, 509, 512), (556, 557, 510), (509, 510, 511), (518, 520, 519), (517, 518, 515), (519, 515, 518), (515, 519, 561), (516, 515, 559), (561, 559, 515), (559, 560, 516), (515, 516, 517), (325, 326, 327), (327, 328, 325), (367, 327, 326), (326, 325, 329), (329, 330, 326), (326, 366, 367), (366, 326, 330), (330, 368, 366), (335, 371, 369), (333, 334, 331), (335, 332, 331), (331, 332, 333), (332, 369, 370), (369, 332, 335), (370, 333, 332), (331, 336, 335), (372, 373, 339), (339, 338, 372), (374, 372, 338), (338, 342, 374), (341, 342, 338), (337, 338, 339), (338, 337, 341), (339, 340, 337), (428, 466, 464), (464, 424, 428), (424, 464, 465), (465, 425, 424), (425, 426, 423), (427, 428, 424), (423, 424, 425), (424, 423, 427), (430, 467, 468), (430, 433, 469), (469, 467, 430), (433, 430, 429), (429, 434, 433), (468, 431, 430), (429, 430, 431), (431, 432, 429), (437, 438, 435), (435, 436, 437), (436, 435, 470), (470, 471, 436), (439, 435, 438), (438, 440, 439), (470, 435, 439), (439, 472, 470), (525, 521, 524), (524, 526, 525), (523, 524, 521), (521, 522, 523), (522, 521, 562), (564, 562, 521), (562, 563, 522), (521, 525, 564), (527, 528, 529), (529, 530, 527), (531, 527, 530), (530, 532, 531), (566, 528, 527), (565, 527, 531), (527, 565, 566), (531, 567, 565), (535, 536, 533), (534, 533, 537), (533, 534, 535), (569, 535, 534), (538, 570, 568), (568, 534, 538), (534, 568, 569), (537, 538, 534), (70, 71, 68), (68, 69, 70), (571, 575, 638), (575, 571, 574), (574, 576, 575), (638, 637, 571), (572, 571, 637), (571, 572, 573), (573, 574, 571), (580, 582, 581), (581, 577, 580), (639, 640, 578), (579, 580, 577), (577, 578, 579), (641, 639, 577), (578, 577, 639), (577, 581, 641), (74, 75, 72), (72, 73, 74), (669, 673, 736), (736, 735, 669), (672, 674, 673), (673, 669, 672), (671, 672, 669), (669, 670, 671), (670, 669, 735), (675, 679, 739), (739, 737, 675), (676, 675, 737), (737, 738, 676), (678, 680, 679), (677, 678, 675), (679, 675, 678), (675, 676, 677), (78, 79, 76), (76, 77, 78), (834, 833, 767), (771, 767, 770), (767, 771, 834), (770, 772, 771), (767, 768, 769), (769, 770, 767), (768, 767, 833), (835, 836, 774), (837, 835, 773), (773, 777, 837), (774, 773, 835), (773, 774, 775), (777, 773, 776), (776, 778, 777), (775, 776, 773), (586, 588, 587), (587, 583, 586), (585, 586, 583), (583, 584, 585), (583, 587, 644), (644, 642, 583), (584, 583, 642), (642, 643, 584), (592, 594, 593), (593, 589, 592), (591, 592, 589), (589, 590, 591), (647, 645, 589), (589, 593, 647), (645, 646, 590), (590, 589, 645), (595, 596, 597), (597, 598, 595), (599, 595, 598), (598, 600, 599), (648, 649, 596), (650, 648, 595), (595, 599, 650), (596, 595, 648), (742, 740, 681), (682, 681, 740), (740, 741, 682), (681, 685, 742), (685, 681, 684), (681, 682, 683), (684, 686, 685), (683, 684, 681), (743, 744, 688), (745, 743, 687), (687, 691, 745), (691, 687, 690), (690, 692, 691), (688, 687, 743), (687, 688, 689), (689, 690, 687), (694, 693, 746), (693, 697, 748), (746, 747, 694), (693, 694, 695), (697, 693, 696), (695, 696, 693), (748, 746, 693), (696, 698, 697), (840, 838, 779), (783, 779, 782), (779, 783, 840), (782, 784, 783), (838, 839, 780), (780, 779, 838), (781, 782, 779), (779, 780, 781), (786, 785, 841), (785, 786, 787), (785, 789, 843), (841, 842, 786), (787, 788, 785), (843, 841, 785), (789, 785, 788), (788, 790, 789), (846, 844, 791), (792, 791, 844), (844, 845, 792), (791, 795, 846), (794, 796, 795), (795, 791, 794), (791, 792, 793), (793, 794, 791), (82, 83, 80), (80, 81, 82), (932, 931, 865), (865, 869, 932), (869, 865, 868), (868, 870, 869), (867, 868, 865), (865, 866, 867), (866, 865, 931), (933, 934, 872), (872, 871, 933), (871, 872, 873), (873, 874, 871), (875, 871, 874), (874, 876, 875), (935, 933, 871), (871, 875, 935), (86, 87, 84), (84, 85, 86), (966, 968, 967), (967, 963, 966), (963, 967, 1030), (1030, 1029, 963), (964, 963, 1029), (965, 966, 963), (963, 964, 965), (971, 972, 969), (970, 969, 1031), (969, 970, 971), (1031, 1032, 970), (1033, 1031, 969), (969, 973, 1033), (973, 969, 972), (972, 974, 973), (90, 91, 88), (88, 89, 90), (1065, 1061, 1064), (1064, 1066, 1065), (1128, 1127, 1061), (1061, 1065, 1128), (1063, 1064, 1061), (1061, 1062, 1063), (1062, 1061, 1127), (1129, 1130, 1068), (1068, 1067, 1129), (1067, 1068, 1069), (1069, 1070, 1067), (1131, 1129, 1067), (1067, 1071, 1131), (1071, 1067, 1070), (1070, 1072, 1071), (880, 882, 881), (938, 936, 877), (881, 877, 880), (877, 881, 938), (877, 878, 879), (936, 937, 878), (879, 880, 877), (878, 877, 936), (883, 884, 885), (885, 886, 883), (884, 883, 939), (886, 888, 887), (939, 940, 884), (887, 883, 886), (941, 939, 883), (883, 887, 941), (892, 894, 893), (893, 889, 892), (891, 892, 889), (893, 944, 942), (942, 889, 893), (889, 890, 891), (942, 943, 890), (890, 889, 942), (1036, 1034, 975), (975, 979, 1036), (979, 975, 978), (978, 980, 979), (1034, 1035, 976), (976, 975, 1034), (975, 976, 977), (977, 978, 975), (986, 1039, 1037), (981, 1037, 1038), (1037, 981, 986), (1038, 982, 981), (985, 986, 981), (981, 982, 983), (983, 984, 981), (981, 984, 985), (1040, 988, 992), (991, 992, 988), (988, 1040, 1041), (992, 1042, 1040), (1041, 989, 988), (988, 987, 991), (987, 988, 989), (989, 990, 987), (1077, 1073, 1076), (1073, 1077, 1134), (1134, 1132, 1073), (1075, 1076, 1073), (1076, 1078, 1077), (1073, 1074, 1075), (1132, 1133, 1074), (1074, 1073, 1132), (1080, 1135, 1136), (1084, 1137, 1135), (1136, 1081, 1080), (1079, 1080, 1081), (1083, 1084, 1080), (1135, 1080, 1084), (1081, 1082, 1079), (1080, 1079, 1083), (1085, 1086, 1087), (1086, 1085, 1089), (1086, 1138, 1139), (1087, 1088, 1085), (1139, 1087, 1086), (1089, 1090, 1086), (1140, 1138, 1086), (1086, 1090, 1140), (604, 606, 605), (605, 601, 604), (603, 604, 601), (601, 602, 603), (653, 651, 601), (601, 605, 653), (651, 652, 602), (602, 601, 651), (607, 608, 609), (609, 610, 607), (654, 655, 608), (608, 607, 654), (610, 612, 611), (611, 607, 610), (607, 611, 656), (656, 654, 607), (657, 658, 614), (615, 616, 613), (613, 614, 615), (614, 613, 657), (616, 618, 617), (659, 657, 613), (617, 613, 616), (613, 617, 659), (701, 702, 699), (699, 700, 701), (702, 704, 703), (700, 699, 749), (703, 699, 702), (749, 750, 700), (699, 703, 751), (751, 749, 699), (709, 705, 708), (705, 709, 754), (708, 710, 709), (705, 706, 707), (707, 708, 705), (706, 705, 752), (752, 753, 706), (754, 752, 705), (715, 757, 755), (711, 712, 713), (755, 756, 712), (712, 711, 755), (714, 716, 715), (755, 711, 715), (715, 711, 714), (713, 714, 711), (847, 848, 798), (797, 801, 849), (799, 800, 797), (801, 797, 800), (849, 847, 797), (797, 798, 799), (798, 797, 847), (800, 802, 801), (852, 850, 803), (804, 803, 850), (850, 851, 804), (803, 807, 852), (803, 804, 805), (807, 803, 806), (806, 808, 807), (805, 806, 803), (853, 854, 811), (809, 814, 813), (811, 810, 853), (813, 810, 809), (855, 853, 810), (810, 813, 855), (809, 810, 811), (811, 812, 809), (621, 622, 619), (619, 620, 621), (660, 661, 620), (620, 619, 660), (622, 624, 623), (619, 623, 662), (662, 660, 619), (623, 619, 622), (627, 628, 625), (629, 625, 628), (625, 629, 665), (628, 630, 629), (665, 663, 625), (626, 625, 663), (625, 626, 627), (663, 664, 626), (631, 635, 668), (635, 631, 634), (668, 666, 631), (632, 631, 666), (634, 636, 635), (666, 667, 632), (631, 632, 633), (633, 634, 631), (717, 721, 760), (760, 758, 717), (718, 717, 758), (758, 759, 718), (717, 718, 719), (719, 720, 717), (721, 717, 720), (720, 722, 721), (763, 761, 723), (723, 727, 763), (724, 723, 761), (761, 762, 724), (727, 723, 726), (726, 728, 727), (725, 726, 723), (723, 724, 725), (732, 734, 733), (730, 729, 764), (764, 765, 730), (766, 764, 729), (729, 733, 766), (731, 732, 729), (733, 729, 732), (729, 730, 731), (818, 820, 819), (819, 815, 818), (817, 818, 815), (815, 816, 817), (856, 857, 816), (816, 815, 856), (858, 856, 815), (815, 819, 858), (821, 822, 823), (823, 824, 821), (825, 821, 824), (824, 826, 825), (821, 825, 861), (861, 859, 821), (822, 821, 859), (859, 860, 822), (827, 828, 829), (831, 827, 830), (829, 830, 827), (827, 831, 864), (864, 862, 827), (830, 832, 831), (862, 863, 828), (828, 827, 862), (895, 896, 897), (895, 945, 946), (946, 896, 895), (947, 945, 895), (895, 899, 947), (899, 895, 898), (897, 898, 895), (898, 900, 899), (903, 904, 901), (901, 902, 903), (904, 906, 905), (902, 901, 948), (948, 949, 902), (905, 901, 904), (901, 905, 950), (950, 948, 901), (907, 908, 909), (909, 910, 907), (911, 907, 910), (910, 912, 911), (951, 952, 908), (908, 907, 951), (953, 951, 907), (907, 911, 953), (995, 996, 993), (1044, 995, 994), (993, 994, 995), (994, 993, 997), (994, 1043, 1044), (1045, 1043, 994), (994, 998, 1045), (997, 998, 994), (1046, 1047, 1000), (999, 1000, 1001), (1048, 1046, 999), (1000, 999, 1046), (1001, 1002, 999), (1003, 999, 1002), (1002, 1004, 1003), (999, 1003, 1048), (1005, 1006, 1007), (1006, 1005, 1049), (1051, 1049, 1005), (1008, 1010, 1009), (1009, 1005, 1008), (1007, 1008, 1005), (1005, 1009, 1051), (1049, 1050, 1006), (1093, 1094, 1091), (1091, 1092, 1093), (1141, 1142, 1092), (1092, 1091, 1141), (1095, 1091, 1094), (1094, 1096, 1095), (1091, 1095, 1143), (1143, 1141, 1091), (1100, 1102, 1101), (1101, 1097, 1100), (1099, 1100, 1097), (1097, 1098, 1099), (1097, 1101, 1146), (1146, 1144, 1097), (1144, 1145, 1098), (1098, 1097, 1144), (1103, 1104, 1105), (1104, 1103, 1147), (1147, 1148, 1104), (1149, 1147, 1103), (1103, 1107, 1149), (1105, 1106, 1103), (1107, 1103, 1106), (1106, 1108, 1107), (913, 914, 915), (915, 916, 913), (916, 918, 917), (954, 955, 914), (913, 917, 956), (914, 913, 954), (956, 954, 913), (917, 913, 916), (923, 959, 957), (922, 924, 923), (957, 919, 923), (919, 920, 921), (920, 919, 957), (923, 919, 922), (957, 958, 920), (921, 922, 919), (926, 929, 962), (929, 926, 925), (962, 960, 926), (925, 930, 929), (960, 961, 927), (927, 926, 960), (927, 928, 925), (925, 926, 927), (1015, 1016, 1011), (1016, 1054, 1052), (1011, 1012, 1013), (1013, 1014, 1011), (1011, 1014, 1015), (1052, 1011, 1016), (1011, 1052, 1053), (1053, 1012, 1011), (1057, 1055, 1018), (1018, 1022, 1057), (1018, 1017, 1021), (1021, 1022, 1018), (1017, 1018, 1019), (1019, 1020, 1017), (1019, 1018, 1055), (1055, 1056, 1019), (1026, 1028, 1027), (1027, 1023, 1026), (1025, 1026, 1023), (1058, 1059, 1024), (1060, 1058, 1023), (1023, 1027, 1060), (1024, 1023, 1058), (1023, 1024, 1025), (1150, 1151, 1111), (1152, 1150, 1110), (1111, 1110, 1150), (1110, 1113, 1152), (1111, 1112, 1109), (1113, 1110, 1109), (1109, 1114, 1113), (1109, 1110, 1111), (1116, 1115, 1153), (1115, 1116, 1117), (1117, 1118, 1115), (1153, 1154, 1116), (1119, 1115, 1118), (1118, 1120, 1119), (1155, 1153, 1115), (1115, 1119, 1155), (1121, 1125, 1158), (1121, 1122, 1123), (1125, 1121, 1124), (1124, 1126, 1125), (1123, 1124, 1121), (1158, 1156, 1121), (1122, 1121, 1156), (1156, 1157, 1122)])
_uv = me_land07_00_mesh.uv_layers.new(name='UVMap')
_uv.uv.foreach_set('vector', [0.003906, 0.9961, 0.08659, 0.9961, 0.08659, 0.9134, 0.08659, 0.9134, 0.003906, 0.9134, 0.003906, 0.9961, 0.08659, 0.9961, 0.1693, 0.9961, 0.1693, 0.9134, 0.1693, 0.9134, 0.08659, 0.9134, 0.08659, 0.9961, 0.1693, 0.9961, 0.252, 0.9961, 0.252, 0.9134, 0.252, 0.9134, 0.1693, 0.9134, 0.1693, 0.9961, 0.003906, 0.9134, 0.08659, 0.9134, 0.08659, 0.8307, 0.08659, 0.8307, 0.003906, 0.8307, 0.003906, 0.9134, 0.1693, 0.8307, 0.1279, 0.8307, 0.1279, 0.8721, 0.1279, 0.8721, 0.1693, 0.8721, 0.1693, 0.8307, 0.08659, 0.9134, 0.1279, 0.8721, 0.1279, 0.8307, 0.1693, 0.8721, 0.1279, 0.8721, 0.08659, 0.9134, 0.08659, 0.9134, 0.1693, 0.9134, 0.1693, 0.8721, 0.1279, 0.8307, 0.08659, 0.8307, 0.08659, 0.9134, 0.252, 0.8721, 0.2106, 0.8721, 0.1693, 0.9134, 0.1693, 0.8721, 0.1693, 0.9134, 0.2106, 0.8721, 0.252, 0.8307, 0.2106, 0.8307, 0.2106, 0.8721, 0.2106, 0.8721, 0.252, 0.8721, 0.252, 0.8307, 0.1693, 0.8721, 0.2106, 0.8721, 0.2106, 0.8307, 0.1693, 0.9134, 0.252, 0.9134, 0.252, 0.8721, 0.2106, 0.8307, 0.1693, 0.8307, 0.1693, 0.8721, 0.003906, 0.8307, 0.08659, 0.8307, 0.08659, 0.748, 0.08659, 0.748, 0.003906, 0.748, 0.003906, 0.8307, 0.08659, 0.8307, 0.1279, 0.8307, 0.1279, 0.7894, 0.1279, 0.8307, 0.1693, 0.8307, 0.1693, 0.7894, 0.1693, 0.7894, 0.1279, 0.7894, 0.1279, 0.8307, 0.1693, 0.748, 0.1279, 0.748, 0.1279, 0.7894, 0.1279, 0.7894, 0.1693, 0.7894, 0.1693, 0.748, 0.1279, 0.7894, 0.08659, 0.748, 0.08659, 0.8307, 0.08659, 0.748, 0.1279, 0.7894, 0.1279, 0.748, 0.252, 0.748, 0.2106, 0.748, 0.2106, 0.7894, 0.2106, 0.7894, 0.252, 0.7894, 0.252, 0.748, 0.252, 0.7894, 0.2106, 0.7894, 0.2106, 0.8307, 0.2106, 0.8307, 0.252, 0.8307, 0.252, 0.7894, 0.1693, 0.7894, 0.2106, 0.7894, 0.2106, 0.748, 0.2106, 0.748, 0.1693, 0.748, 0.1693, 0.7894, 0.2106, 0.7894, 0.1693, 0.7894, 0.1693, 0.8307, 0.1693, 0.8307, 0.2106, 0.8307, 0.2106, 0.7894, 0.252, 0.9961, 0.3346, 0.9961, 0.3346, 0.9134, 0.3346, 0.9134, 0.252, 0.9134, 0.252, 0.9961, 0.3346, 0.9961, 0.4173, 0.9961, 0.4173, 0.9134, 0.4173, 0.9134, 0.3346, 0.9134, 0.3346, 0.9961, 0.4173, 0.9961, 0.5, 0.9961, 0.5, 0.9134, 0.5, 0.9134, 0.4173, 0.9134, 0.4173, 0.9961, 0.252, 0.8721, 0.2933, 0.8721, 0.2933, 0.8307, 0.3346, 0.8307, 0.2933, 0.8307, 0.2933, 0.8721, 0.2933, 0.8721, 0.3346, 0.8721, 0.3346, 0.8307, 0.2933, 0.8307, 0.252, 0.8307, 0.252, 0.8721, 0.252, 0.8721, 0.252, 0.9134, 0.2933, 0.8721, 0.3346, 0.8721, 0.2933, 0.8721, 0.252, 0.9134, 0.252, 0.9134, 0.3346, 0.9134, 0.3346, 0.8721, 0.376, 0.8721, 0.4173, 0.8721, 0.4173, 0.8307, 0.4173, 0.8307, 0.376, 0.8307, 0.376, 0.8721, 0.3346, 0.8721, 0.376, 0.8721, 0.376, 0.8307, 0.376, 0.8307, 0.3346, 0.8307, 0.3346, 0.8721, 0.4173, 0.8721, 0.376, 0.8721, 0.3346, 0.9134, 0.3346, 0.9134, 0.4173, 0.9134, 0.4173, 0.8721, 0.3346, 0.8721, 0.3346, 0.9134, 0.376, 0.8721, 0.5, 0.8307, 0.4587, 0.8307, 0.4587, 0.8721, 0.4587, 0.8307, 0.4173, 0.8307, 0.4173, 0.8721, 0.4173, 0.8721, 0.4587, 0.8721, 0.4587, 0.8307, 0.4587, 0.8721, 0.5, 0.8721, 0.5, 0.8307, 0.5, 0.8721, 0.4587, 0.8721, 0.4173, 0.9134, 0.4173, 0.8721, 0.4173, 0.9134, 0.4587, 0.8721, 0.4173, 0.9134, 0.5, 0.9134, 0.5, 0.8721, 0.2933, 0.7894, 0.3346, 0.7894, 0.3346, 0.748, 0.3346, 0.748, 0.2933, 0.748, 0.2933, 0.7894, 0.2933, 0.748, 0.252, 0.748, 0.252, 0.7894, 0.252, 0.7894, 0.2933, 0.7894, 0.2933, 0.748, 0.2933, 0.8307, 0.3346, 0.8307, 0.3346, 0.7894, 0.3346, 0.7894, 0.2933, 0.7894, 0.2933, 0.8307, 0.252, 0.8307, 0.2933, 0.8307, 0.2933, 0.7894, 0.2933, 0.7894, 0.252, 0.7894, 0.252, 0.8307, 0.3346, 0.7894, 0.376, 0.7894, 0.376, 0.748, 0.4173, 0.748, 0.376, 0.748, 0.376, 0.7894, 0.376, 0.748, 0.3346, 0.748, 0.3346, 0.7894, 0.376, 0.7894, 0.4173, 0.7894, 0.4173, 0.748, 0.4173, 0.7894, 0.376, 0.7894, 0.376, 0.8307, 0.3346, 0.8307, 0.376, 0.8307, 0.376, 0.7894, 0.376, 0.8307, 0.4173, 0.8307, 0.4173, 0.7894, 0.376, 0.7894, 0.3346, 0.7894, 0.3346, 0.8307, 0.4587, 0.748, 0.4173, 0.748, 0.4173, 0.7894, 0.5, 0.748, 0.4587, 0.748, 0.4587, 0.7894, 0.4587, 0.7894, 0.4173, 0.7894, 0.4173, 0.8307, 0.4173, 0.7894, 0.4587, 0.7894, 0.4587, 0.748, 0.5, 0.7894, 0.4587, 0.7894, 0.4587, 0.8307, 0.4173, 0.8307, 0.4587, 0.8307, 0.4587, 0.7894, 0.4587, 0.7894, 0.5, 0.7894, 0.5, 0.748, 0.4587, 0.8307, 0.5, 0.8307, 0.5, 0.7894, 0.003906, 0.748, 0.08659, 0.748, 0.08659, 0.6654, 0.08659, 0.6654, 0.003906, 0.6654, 0.003906, 0.748, 0.1279, 0.748, 0.1693, 0.748, 0.1693, 0.7067, 0.08659, 0.6654, 0.1279, 0.7067, 0.1279, 0.6654, 0.1693, 0.7067, 0.1279, 0.7067, 0.1279, 0.748, 0.1279, 0.7067, 0.08659, 0.6654, 0.08659, 0.748, 0.08659, 0.748, 0.1279, 0.748, 0.1279, 0.7067, 0.1279, 0.7067, 0.1693, 0.7067, 0.1693, 0.6654, 0.1693, 0.6654, 0.1279, 0.6654, 0.1279, 0.7067, 0.2106, 0.7067, 0.252, 0.7067, 0.252, 0.6654, 0.252, 0.7067, 0.2106, 0.7067, 0.2106, 0.748, 0.2106, 0.748, 0.252, 0.748, 0.252, 0.7067, 0.252, 0.6654, 0.2106, 0.6654, 0.2106, 0.7067, 0.2106, 0.6654, 0.1693, 0.6654, 0.1693, 0.7067, 0.1693, 0.7067, 0.2106, 0.7067, 0.2106, 0.6654, 0.2106, 0.7067, 0.1693, 0.7067, 0.1693, 0.748, 0.1693, 0.748, 0.2106, 0.748, 0.2106, 0.7067, 0.003906, 0.6654, 0.08659, 0.6654, 0.08659, 0.5827, 0.08659, 0.5827, 0.003906, 0.5827, 0.003906, 0.6654, 0.1693, 0.624, 0.1279, 0.624, 0.1279, 0.6654, 0.08659, 0.6654, 0.1279, 0.6654, 0.1279, 0.624, 0.1279, 0.624, 0.1693, 0.624, 0.1693, 0.5827, 0.1693, 0.5827, 0.1279, 0.5827, 0.1279, 0.624, 0.08659, 0.5827, 0.1279, 0.624, 0.1279, 0.5827, 0.1279, 0.624, 0.08659, 0.5827, 0.08659, 0.6654, 0.1279, 0.6654, 0.1693, 0.6654, 0.1693, 0.624, 0.2106, 0.6654, 0.252, 0.6654, 0.252, 0.624, 0.2106, 0.624, 0.252, 0.624, 0.252, 0.5827, 0.252, 0.624, 0.2106, 0.624, 0.2106, 0.6654, 0.252, 0.5827, 0.2106, 0.5827, 0.2106, 0.624, 0.1693, 0.624, 0.2106, 0.624, 0.2106, 0.5827, 0.1693, 0.6654, 0.2106, 0.6654, 0.2106, 0.624, 0.2106, 0.624, 0.1693, 0.624, 0.1693, 0.6654, 0.2106, 0.5827, 0.1693, 0.5827, 0.1693, 0.624, 0.003906, 0.5827, 0.08659, 0.5827, 0.08659, 0.5, 0.08659, 0.5, 0.003906, 0.5, 0.003906, 0.5827, 0.1693, 0.5, 0.1279, 0.5, 0.1279, 0.5413, 0.1279, 0.5413, 0.1693, 0.5413, 0.1693, 0.5, 0.1279, 0.5827, 0.1693, 0.5827, 0.1693, 0.5413, 0.1693, 0.5413, 0.1279, 0.5413, 0.1279, 0.5827, 0.1279, 0.5413, 0.08659, 0.5, 0.08659, 0.5827, 0.08659, 0.5827, 0.1279, 0.5827, 0.1279, 0.5413, 0.08659, 0.5, 0.1279, 0.5413, 0.1279, 0.5, 0.2106, 0.5827, 0.252, 0.5827, 0.252, 0.5413, 0.2106, 0.5413, 0.252, 0.5413, 0.252, 0.5, 0.1693, 0.5827, 0.2106, 0.5827, 0.2106, 0.5413, 0.252, 0.5413, 0.2106, 0.5413, 0.2106, 0.5827, 0.1693, 0.5413, 0.2106, 0.5413, 0.2106, 0.5, 0.2106, 0.5413, 0.1693, 0.5413, 0.1693, 0.5827, 0.252, 0.5, 0.2106, 0.5, 0.2106, 0.5413, 0.2106, 0.5, 0.1693, 0.5, 0.1693, 0.5413, 0.252, 0.7067, 0.2933, 0.7067, 0.2933, 0.6654, 0.252, 0.748, 0.2933, 0.748, 0.2933, 0.7067, 0.2933, 0.7067, 0.252, 0.7067, 0.252, 0.748, 0.2933, 0.7067, 0.3346, 0.7067, 0.3346, 0.6654, 0.3346, 0.6654, 0.2933, 0.6654, 0.2933, 0.7067, 0.2933, 0.6654, 0.252, 0.6654, 0.252, 0.7067, 0.3346, 0.7067, 0.2933, 0.7067, 0.2933, 0.748, 0.2933, 0.748, 0.3346, 0.748, 0.3346, 0.7067, 0.376, 0.7067, 0.4173, 0.7067, 0.4173, 0.6654, 0.376, 0.6654, 0.3346, 0.6654, 0.3346, 0.7067, 0.4173, 0.6654, 0.376, 0.6654, 0.376, 0.7067, 0.3346, 0.7067, 0.376, 0.7067, 0.376, 0.6654, 0.3346, 0.748, 0.376, 0.748, 0.376, 0.7067, 0.376, 0.7067, 0.3346, 0.7067, 0.3346, 0.748, 0.4173, 0.7067, 0.376, 0.7067, 0.376, 0.748, 0.376, 0.748, 0.4173, 0.748, 0.4173, 0.7067, 0.4587, 0.6654, 0.4173, 0.6654, 0.4173, 0.7067, 0.4173, 0.7067, 0.4587, 0.7067, 0.4587, 0.6654, 0.5, 0.6654, 0.4587, 0.6654, 0.4587, 0.7067, 0.4587, 0.7067, 0.5, 0.7067, 0.5, 0.6654, 0.4587, 0.7067, 0.4173, 0.7067, 0.4173, 0.748, 0.5, 0.7067, 0.4587, 0.7067, 0.4587, 0.748, 0.4587, 0.748, 0.5, 0.748, 0.5, 0.7067, 0.4173, 0.748, 0.4587, 0.748, 0.4587, 0.7067, 0.252, 0.6654, 0.2933, 0.6654, 0.2933, 0.624, 0.2933, 0.6654, 0.3346, 0.6654, 0.3346, 0.624, 0.2933, 0.624, 0.3346, 0.624, 0.3346, 0.5827, 0.252, 0.624, 0.2933, 0.624, 0.2933, 0.5827, 0.2933, 0.624, 0.252, 0.624, 0.252, 0.6654, 0.3346, 0.624, 0.2933, 0.624, 0.2933, 0.6654, 0.3346, 0.5827, 0.2933, 0.5827, 0.2933, 0.624, 0.2933, 0.5827, 0.252, 0.5827, 0.252, 0.624, 0.4173, 0.5827, 0.376, 0.5827, 0.376, 0.624, 0.376, 0.624, 0.4173, 0.624, 0.4173, 0.5827, 0.376, 0.6654, 0.4173, 0.6654, 0.4173, 0.624, 0.4173, 0.624, 0.376, 0.624, 0.376, 0.6654, 0.3346, 0.624, 0.376, 0.624, 0.376, 0.5827, 0.376, 0.624, 0.3346, 0.624, 0.3346, 0.6654, 0.3346, 0.6654, 0.376, 0.6654, 0.376, 0.624, 0.376, 0.5827, 0.3346, 0.5827, 0.3346, 0.624, 0.4587, 0.624, 0.4173, 0.624, 0.4173, 0.6654, 0.4173, 0.6654, 0.4587, 0.6654, 0.4587, 0.624, 0.4173, 0.624, 0.4587, 0.624, 0.4587, 0.5827, 0.4587, 0.5827, 0.4173, 0.5827, 0.4173, 0.624, 0.5, 0.624, 0.4587, 0.624, 0.4587, 0.6654, 0.4587, 0.6654, 0.5, 0.6654, 0.5, 0.624, 0.4587, 0.624, 0.5, 0.624, 0.5, 0.5827, 0.5, 0.5827, 0.4587, 0.5827, 0.4587, 0.624, 0.2933, 0.5413, 0.3346, 0.5413, 0.3346, 0.5, 0.2933, 0.5827, 0.3346, 0.5827, 0.3346, 0.5413, 0.252, 0.5827, 0.2933, 0.5827, 0.2933, 0.5413, 0.252, 0.5413, 0.2933, 0.5413, 0.2933, 0.5, 0.3346, 0.5, 0.2933, 0.5, 0.2933, 0.5413, 0.3346, 0.5413, 0.2933, 0.5413, 0.2933, 0.5827, 0.2933, 0.5413, 0.252, 0.5413, 0.252, 0.5827, 0.2933, 0.5, 0.252, 0.5, 0.252, 0.5413, 0.4173, 0.5, 0.376, 0.5, 0.376, 0.5413, 0.3346, 0.5413, 0.376, 0.5413, 0.376, 0.5, 0.4173, 0.5413, 0.376, 0.5413, 0.376, 0.5827, 0.376, 0.5413, 0.4173, 0.5413, 0.4173, 0.5, 0.3346, 0.5827, 0.376, 0.5827, 0.376, 0.5413, 0.376, 0.5827, 0.4173, 0.5827, 0.4173, 0.5413, 0.376, 0.5, 0.3346, 0.5, 0.3346, 0.5413, 0.376, 0.5413, 0.3346, 0.5413, 0.3346, 0.5827, 0.4173, 0.5827, 0.4587, 0.5827, 0.4587, 0.5413, 0.4587, 0.5413, 0.4173, 0.5413, 0.4173, 0.5827, 0.4587, 0.5, 0.4173, 0.5, 0.4173, 0.5413, 0.4173, 0.5413, 0.4587, 0.5413, 0.4587, 0.5, 0.5, 0.5, 0.4587, 0.5, 0.4587, 0.5413, 0.4587, 0.5413, 0.5, 0.5413, 0.5, 0.5, 0.5, 0.5413, 0.4587, 0.5413, 0.4587, 0.5827, 0.4587, 0.5827, 0.5, 0.5827, 0.5, 0.5413, 0.5, 0.9961, 0.5827, 0.9961, 0.5827, 0.9134, 0.5827, 0.9134, 0.5, 0.9134, 0.5, 0.9961, 0.5827, 0.9961, 0.6654, 0.9961, 0.6654, 0.9134, 0.6654, 0.9134, 0.5827, 0.9134, 0.5827, 0.9961, 0.6654, 0.9961, 0.748, 0.9961, 0.748, 0.9134, 0.748, 0.9134, 0.6654, 0.9134, 0.6654, 0.9961, 0.5413, 0.8307, 0.5, 0.8307, 0.5, 0.8721, 0.5827, 0.8307, 0.5413, 0.8307, 0.5413, 0.8721, 0.5, 0.8721, 0.5413, 0.8721, 0.5413, 0.8307, 0.5413, 0.8721, 0.5827, 0.8721, 0.5827, 0.8307, 0.5827, 0.8721, 0.5413, 0.8721, 0.5, 0.9134, 0.5, 0.9134, 0.5827, 0.9134, 0.5827, 0.8721, 0.5, 0.8721, 0.5, 0.9134, 0.5413, 0.8721, 0.624, 0.8307, 0.5827, 0.8307, 0.5827, 0.8721, 0.6654, 0.8721, 0.624, 0.8721, 0.5827, 0.9134, 0.6654, 0.8307, 0.624, 0.8307, 0.624, 0.8721, 0.5827, 0.8721, 0.624, 0.8721, 0.624, 0.8307, 0.624, 0.8721, 0.6654, 0.8721, 0.6654, 0.8307, 0.5827, 0.8721, 0.5827, 0.9134, 0.624, 0.8721, 0.5827, 0.9134, 0.6654, 0.9134, 0.6654, 0.8721, 0.7067, 0.8721, 0.748, 0.8721, 0.748, 0.8307, 0.748, 0.8721, 0.7067, 0.8721, 0.6654, 0.9134, 0.6654, 0.8721, 0.7067, 0.8721, 0.7067, 0.8307, 0.748, 0.8307, 0.7067, 0.8307, 0.7067, 0.8721, 0.6654, 0.9134, 0.748, 0.9134, 0.748, 0.8721, 0.7067, 0.8307, 0.6654, 0.8307, 0.6654, 0.8721, 0.6654, 0.8721, 0.6654, 0.9134, 0.7067, 0.8721, 0.5827, 0.748, 0.5413, 0.748, 0.5413, 0.7894, 0.5827, 0.7894, 0.5413, 0.7894, 0.5413, 0.8307, 0.5413, 0.7894, 0.5827, 0.7894, 0.5827, 0.748, 0.5413, 0.748, 0.5, 0.748, 0.5, 0.7894, 0.5413, 0.7894, 0.5, 0.7894, 0.5, 0.8307, 0.5, 0.8307, 0.5413, 0.8307, 0.5413, 0.7894, 0.5, 0.7894, 0.5413, 0.7894, 0.5413, 0.748, 0.5413, 0.8307, 0.5827, 0.8307, 0.5827, 0.7894, 0.5827, 0.7894, 0.624, 0.7894, 0.624, 0.748, 0.624, 0.748, 0.5827, 0.748, 0.5827, 0.7894, 0.624, 0.7894, 0.5827, 0.7894, 0.5827, 0.8307, 0.5827, 0.8307, 0.624, 0.8307, 0.624, 0.7894, 0.6654, 0.748, 0.624, 0.748, 0.624, 0.7894, 0.624, 0.8307, 0.6654, 0.8307, 0.6654, 0.7894, 0.6654, 0.7894, 0.624, 0.7894, 0.624, 0.8307, 0.624, 0.7894, 0.6654, 0.7894, 0.6654, 0.748, 0.748, 0.7894, 0.748, 0.748, 0.7067, 0.748, 0.748, 0.8307, 0.748, 0.7894, 0.7067, 0.7894, 0.7067, 0.748, 0.7067, 0.7894, 0.748, 0.7894, 0.7067, 0.7894, 0.7067, 0.748, 0.6654, 0.748, 0.7067, 0.7894, 0.6654, 0.7894, 0.6654, 0.8307, 0.6654, 0.8307, 0.7067, 0.8307, 0.7067, 0.7894, 0.7067, 0.7894, 0.7067, 0.8307, 0.748, 0.8307, 0.6654, 0.748, 0.6654, 0.7894, 0.7067, 0.7894, 0.748, 0.9961, 0.8307, 0.9961, 0.8307, 0.9134, 0.8307, 0.9134, 0.748, 0.9134, 0.748, 0.9961, 0.8307, 0.9961, 0.9134, 0.9961, 0.9134, 0.9134, 0.9134, 0.9134, 0.8307, 0.9134, 0.8307, 0.9961, 0.9134, 0.9961, 0.9961, 0.9961, 0.9961, 0.9134, 0.9961, 0.9134, 0.9134, 0.9134, 0.9134, 0.9961, 0.7894, 0.8721, 0.8307, 0.8721, 0.8307, 0.8307, 0.8307, 0.8307, 0.7894, 0.8307, 0.7894, 0.8721, 0.7894, 0.8307, 0.748, 0.8307, 0.748, 0.8721, 0.748, 0.8721, 0.7894, 0.8721, 0.7894, 0.8307, 0.748, 0.8721, 0.748, 0.9134, 0.7894, 0.8721, 0.8307, 0.8721, 0.7894, 0.8721, 0.748, 0.9134, 0.748, 0.9134, 0.8307, 0.9134, 0.8307, 0.8721, 0.9134, 0.8721, 0.9134, 0.8307, 0.8721, 0.8307, 0.8721, 0.8307, 0.8307, 0.8307, 0.8307, 0.8721, 0.8307, 0.8721, 0.8721, 0.8721, 0.8721, 0.8307, 0.8721, 0.8307, 0.8721, 0.8721, 0.9134, 0.8721, 0.8307, 0.8721, 0.8307, 0.9134, 0.8721, 0.8721, 0.9134, 0.8721, 0.8721, 0.8721, 0.8307, 0.9134, 0.8307, 0.9134, 0.9134, 0.9134, 0.9134, 0.8721, 0.9548, 0.8721, 0.9961, 0.8721, 0.9961, 0.8307, 0.9548, 0.8721, 0.9548, 0.8307, 0.9134, 0.8307, 0.9961, 0.8307, 0.9548, 0.8307, 0.9548, 0.8721, 0.9134, 0.8307, 0.9134, 0.8721, 0.9548, 0.8721, 0.9134, 0.9134, 0.9961, 0.9134, 0.9961, 0.8721, 0.9961, 0.8721, 0.9548, 0.8721, 0.9134, 0.9134, 0.9134, 0.8721, 0.9134, 0.9134, 0.9548, 0.8721, 0.7894, 0.7894, 0.7894, 0.748, 0.748, 0.748, 0.7894, 0.748, 0.7894, 0.7894, 0.8307, 0.7894, 0.8307, 0.8307, 0.8307, 0.7894, 0.7894, 0.7894, 0.8307, 0.7894, 0.8307, 0.748, 0.7894, 0.748, 0.748, 0.748, 0.748, 0.7894, 0.7894, 0.7894, 0.7894, 0.8307, 0.7894, 0.7894, 0.748, 0.7894, 0.7894, 0.7894, 0.7894, 0.8307, 0.8307, 0.8307, 0.748, 0.7894, 0.748, 0.8307, 0.7894, 0.8307, 0.9134, 0.7894, 0.8721, 0.7894, 0.8721, 0.8307, 0.8721, 0.8307, 0.9134, 0.8307, 0.9134, 0.7894, 0.8721, 0.8307, 0.8721, 0.7894, 0.8307, 0.7894, 0.8307, 0.748, 0.8307, 0.7894, 0.8721, 0.7894, 0.8307, 0.7894, 0.8307, 0.8307, 0.8721, 0.8307, 0.8721, 0.7894, 0.8721, 0.748, 0.8307, 0.748, 0.8721, 0.748, 0.8721, 0.7894, 0.9134, 0.7894, 0.9134, 0.7894, 0.9134, 0.748, 0.8721, 0.748, 0.9548, 0.7894, 0.9134, 0.7894, 0.9134, 0.8307, 0.9134, 0.8307, 0.9548, 0.8307, 0.9548, 0.7894, 0.9961, 0.7894, 0.9548, 0.7894, 0.9548, 0.8307, 0.9548, 0.8307, 0.9961, 0.8307, 0.9961, 0.7894, 0.9134, 0.748, 0.9134, 0.7894, 0.9548, 0.7894, 0.9961, 0.7894, 0.9961, 0.748, 0.9548, 0.748, 0.9548, 0.7894, 0.9548, 0.748, 0.9134, 0.748, 0.9548, 0.748, 0.9548, 0.7894, 0.9961, 0.7894, 0.5413, 0.748, 0.5827, 0.748, 0.5827, 0.7067, 0.5413, 0.6654, 0.5413, 0.7067, 0.5827, 0.7067, 0.5413, 0.6654, 0.5, 0.6654, 0.5, 0.7067, 0.5827, 0.7067, 0.5413, 0.7067, 0.5413, 0.748, 0.5, 0.7067, 0.5413, 0.7067, 0.5413, 0.6654, 0.5, 0.748, 0.5413, 0.748, 0.5413, 0.7067, 0.5413, 0.7067, 0.5, 0.7067, 0.5, 0.748, 0.5827, 0.7067, 0.5827, 0.6654, 0.5413, 0.6654, 0.6654, 0.7067, 0.6654, 0.6654, 0.624, 0.6654, 0.624, 0.6654, 0.624, 0.7067, 0.6654, 0.7067, 0.624, 0.6654, 0.5827, 0.6654, 0.5827, 0.7067, 0.6654, 0.748, 0.6654, 0.7067, 0.624, 0.7067, 0.5827, 0.7067, 0.624, 0.7067, 0.624, 0.6654, 0.624, 0.7067, 0.5827, 0.7067, 0.5827, 0.748, 0.5827, 0.748, 0.624, 0.748, 0.624, 0.7067, 0.624, 0.7067, 0.624, 0.748, 0.6654, 0.748, 0.748, 0.748, 0.748, 0.7067, 0.7067, 0.7067, 0.7067, 0.6654, 0.7067, 0.7067, 0.748, 0.7067, 0.7067, 0.7067, 0.7067, 0.6654, 0.6654, 0.6654, 0.748, 0.7067, 0.748, 0.6654, 0.7067, 0.6654, 0.7067, 0.7067, 0.7067, 0.748, 0.748, 0.748, 0.7067, 0.748, 0.7067, 0.7067, 0.6654, 0.7067, 0.6654, 0.6654, 0.6654, 0.7067, 0.7067, 0.7067, 0.6654, 0.7067, 0.6654, 0.748, 0.7067, 0.748, 0.5413, 0.624, 0.5, 0.624, 0.5, 0.6654, 0.5413, 0.624, 0.5827, 0.624, 0.5827, 0.5827, 0.5413, 0.624, 0.5413, 0.6654, 0.5827, 0.6654, 0.5, 0.6654, 0.5413, 0.6654, 0.5413, 0.624, 0.5827, 0.5827, 0.5413, 0.5827, 0.5413, 0.624, 0.5, 0.624, 0.5413, 0.624, 0.5413, 0.5827, 0.5827, 0.6654, 0.5827, 0.624, 0.5413, 0.624, 0.5413, 0.5827, 0.5, 0.5827, 0.5, 0.624, 0.624, 0.624, 0.6654, 0.624, 0.6654, 0.5827, 0.6654, 0.6654, 0.6654, 0.624, 0.624, 0.624, 0.6654, 0.5827, 0.624, 0.5827, 0.624, 0.624, 0.624, 0.624, 0.624, 0.6654, 0.6654, 0.6654, 0.624, 0.5827, 0.5827, 0.5827, 0.5827, 0.624, 0.5827, 0.624, 0.624, 0.624, 0.624, 0.5827, 0.624, 0.624, 0.5827, 0.624, 0.5827, 0.6654, 0.5827, 0.6654, 0.624, 0.6654, 0.624, 0.624, 0.6654, 0.624, 0.7067, 0.624, 0.7067, 0.5827, 0.7067, 0.624, 0.748, 0.624, 0.748, 0.5827, 0.7067, 0.6654, 0.7067, 0.624, 0.6654, 0.624, 0.6654, 0.624, 0.6654, 0.6654, 0.7067, 0.6654, 0.7067, 0.624, 0.7067, 0.6654, 0.748, 0.6654, 0.748, 0.5827, 0.7067, 0.5827, 0.7067, 0.624, 0.7067, 0.5827, 0.6654, 0.5827, 0.6654, 0.624, 0.748, 0.6654, 0.748, 0.624, 0.7067, 0.624, 0.5, 0.5413, 0.5413, 0.5413, 0.5413, 0.5, 0.5413, 0.5, 0.5, 0.5, 0.5, 0.5413, 0.5827, 0.5, 0.5413, 0.5, 0.5413, 0.5413, 0.5413, 0.5827, 0.5827, 0.5827, 0.5827, 0.5413, 0.5413, 0.5413, 0.5827, 0.5413, 0.5827, 0.5, 0.5827, 0.5413, 0.5413, 0.5413, 0.5413, 0.5827, 0.5, 0.5827, 0.5413, 0.5827, 0.5413, 0.5413, 0.5413, 0.5413, 0.5, 0.5413, 0.5, 0.5827, 0.624, 0.5827, 0.6654, 0.5827, 0.6654, 0.5413, 0.624, 0.5413, 0.6654, 0.5413, 0.6654, 0.5, 0.6654, 0.5, 0.624, 0.5, 0.624, 0.5413, 0.5827, 0.5413, 0.624, 0.5413, 0.624, 0.5, 0.5827, 0.5827, 0.624, 0.5827, 0.624, 0.5413, 0.6654, 0.5413, 0.624, 0.5413, 0.624, 0.5827, 0.624, 0.5, 0.5827, 0.5, 0.5827, 0.5413, 0.624, 0.5413, 0.5827, 0.5413, 0.5827, 0.5827, 0.7067, 0.5827, 0.748, 0.5827, 0.748, 0.5413, 0.6654, 0.5827, 0.7067, 0.5827, 0.7067, 0.5413, 0.748, 0.5413, 0.7067, 0.5413, 0.7067, 0.5827, 0.7067, 0.5413, 0.748, 0.5413, 0.748, 0.5, 0.6654, 0.5413, 0.7067, 0.5413, 0.7067, 0.5, 0.748, 0.5, 0.7067, 0.5, 0.7067, 0.5413, 0.7067, 0.5, 0.6654, 0.5, 0.6654, 0.5413, 0.7067, 0.5413, 0.6654, 0.5413, 0.6654, 0.5827, 0.7894, 0.748, 0.7894, 0.7067, 0.748, 0.7067, 0.748, 0.7067, 0.748, 0.748, 0.7894, 0.748, 0.748, 0.6654, 0.748, 0.7067, 0.7894, 0.7067, 0.7894, 0.7067, 0.7894, 0.748, 0.8307, 0.748, 0.8307, 0.748, 0.8307, 0.7067, 0.7894, 0.7067, 0.7894, 0.7067, 0.7894, 0.6654, 0.748, 0.6654, 0.7894, 0.6654, 0.7894, 0.7067, 0.8307, 0.7067, 0.8307, 0.7067, 0.8307, 0.6654, 0.7894, 0.6654, 0.9134, 0.7067, 0.9134, 0.6654, 0.8721, 0.6654, 0.8307, 0.7067, 0.8307, 0.748, 0.8721, 0.748, 0.9134, 0.7067, 0.8721, 0.7067, 0.8721, 0.748, 0.8721, 0.748, 0.8721, 0.7067, 0.8307, 0.7067, 0.8721, 0.7067, 0.8721, 0.6654, 0.8307, 0.6654, 0.8721, 0.6654, 0.8721, 0.7067, 0.9134, 0.7067, 0.8307, 0.6654, 0.8307, 0.7067, 0.8721, 0.7067, 0.8721, 0.748, 0.9134, 0.748, 0.9134, 0.7067, 0.9548, 0.6654, 0.9134, 0.6654, 0.9134, 0.7067, 0.9134, 0.7067, 0.9548, 0.7067, 0.9548, 0.6654, 0.9961, 0.6654, 0.9548, 0.6654, 0.9548, 0.7067, 0.9548, 0.7067, 0.9961, 0.7067, 0.9961, 0.6654, 0.9961, 0.748, 0.9961, 0.7067, 0.9548, 0.7067, 0.9548, 0.748, 0.9548, 0.7067, 0.9134, 0.7067, 0.9548, 0.7067, 0.9548, 0.748, 0.9961, 0.748, 0.9134, 0.7067, 0.9134, 0.748, 0.9548, 0.748, 0.8307, 0.624, 0.8307, 0.5827, 0.7894, 0.5827, 0.7894, 0.5827, 0.7894, 0.624, 0.8307, 0.624, 0.7894, 0.624, 0.7894, 0.5827, 0.748, 0.5827, 0.748, 0.5827, 0.748, 0.624, 0.7894, 0.624, 0.748, 0.624, 0.748, 0.6654, 0.7894, 0.6654, 0.8307, 0.6654, 0.8307, 0.624, 0.7894, 0.624, 0.7894, 0.6654, 0.7894, 0.624, 0.748, 0.624, 0.7894, 0.624, 0.7894, 0.6654, 0.8307, 0.6654, 0.8721, 0.624, 0.8721, 0.5827, 0.8307, 0.5827, 0.8721, 0.624, 0.9134, 0.624, 0.9134, 0.5827, 0.9134, 0.5827, 0.8721, 0.5827, 0.8721, 0.624, 0.9134, 0.624, 0.8721, 0.624, 0.8721, 0.6654, 0.8721, 0.6654, 0.9134, 0.6654, 0.9134, 0.624, 0.8307, 0.5827, 0.8307, 0.624, 0.8721, 0.624, 0.8721, 0.6654, 0.8721, 0.624, 0.8307, 0.624, 0.8307, 0.624, 0.8307, 0.6654, 0.8721, 0.6654, 0.9134, 0.6654, 0.9548, 0.6654, 0.9548, 0.624, 0.9548, 0.624, 0.9134, 0.624, 0.9134, 0.6654, 0.9134, 0.624, 0.9548, 0.624, 0.9548, 0.5827, 0.9548, 0.5827, 0.9134, 0.5827, 0.9134, 0.624, 0.9961, 0.624, 0.9548, 0.624, 0.9548, 0.6654, 0.9548, 0.6654, 0.9961, 0.6654, 0.9961, 0.624, 0.9548, 0.5827, 0.9548, 0.624, 0.9961, 0.624, 0.9961, 0.624, 0.9961, 0.5827, 0.9548, 0.5827, 0.8307, 0.5413, 0.7894, 0.5413, 0.7894, 0.5827, 0.7894, 0.5827, 0.8307, 0.5827, 0.8307, 0.5413, 0.748, 0.5827, 0.7894, 0.5827, 0.7894, 0.5413, 0.7894, 0.5413, 0.748, 0.5413, 0.748, 0.5827, 0.748, 0.5413, 0.7894, 0.5413, 0.7894, 0.5, 0.8307, 0.5, 0.7894, 0.5, 0.7894, 0.5413, 0.7894, 0.5, 0.748, 0.5, 0.748, 0.5413, 0.7894, 0.5413, 0.8307, 0.5413, 0.8307, 0.5, 0.8721, 0.5413, 0.8307, 0.5413, 0.8307, 0.5827, 0.8307, 0.5827, 0.8721, 0.5827, 0.8721, 0.5413, 0.9134, 0.5413, 0.8721, 0.5413, 0.8721, 0.5827, 0.8721, 0.5827, 0.9134, 0.5827, 0.9134, 0.5413, 0.8307, 0.5, 0.8307, 0.5413, 0.8721, 0.5413, 0.8721, 0.5, 0.8721, 0.5413, 0.9134, 0.5413, 0.8721, 0.5413, 0.8721, 0.5, 0.8307, 0.5, 0.9134, 0.5413, 0.9134, 0.5, 0.8721, 0.5, 0.9134, 0.5413, 0.9134, 0.5827, 0.9548, 0.5827, 0.9548, 0.5413, 0.9548, 0.5827, 0.9961, 0.5827, 0.9548, 0.5827, 0.9548, 0.5413, 0.9134, 0.5413, 0.9134, 0.5, 0.9134, 0.5413, 0.9548, 0.5413, 0.9961, 0.5413, 0.9961, 0.5, 0.9548, 0.5, 0.9548, 0.5, 0.9548, 0.5413, 0.9961, 0.5413, 0.9548, 0.5413, 0.9548, 0.5, 0.9134, 0.5, 0.9961, 0.5827, 0.9961, 0.5413, 0.9548, 0.5413, 0.003906, 0.5, 0.08659, 0.5, 0.08659, 0.4173, 0.08659, 0.4173, 0.003906, 0.4173, 0.003906, 0.5, 0.1279, 0.4587, 0.1693, 0.4587, 0.1693, 0.4173, 0.1693, 0.4587, 0.1279, 0.4587, 0.1279, 0.5, 0.1279, 0.5, 0.1693, 0.5, 0.1693, 0.4587, 0.1693, 0.4173, 0.1279, 0.4173, 0.1279, 0.4587, 0.08659, 0.4173, 0.1279, 0.4587, 0.1279, 0.4173, 0.1279, 0.4587, 0.08659, 0.4173, 0.08659, 0.5, 0.08659, 0.5, 0.1279, 0.5, 0.1279, 0.4587, 0.2106, 0.5, 0.252, 0.5, 0.252, 0.4587, 0.252, 0.4587, 0.2106, 0.4587, 0.2106, 0.5, 0.2106, 0.4173, 0.1693, 0.4173, 0.1693, 0.4587, 0.1693, 0.5, 0.2106, 0.5, 0.2106, 0.4587, 0.2106, 0.4587, 0.1693, 0.4587, 0.1693, 0.5, 0.252, 0.4173, 0.2106, 0.4173, 0.2106, 0.4587, 0.1693, 0.4587, 0.2106, 0.4587, 0.2106, 0.4173, 0.2106, 0.4587, 0.252, 0.4587, 0.252, 0.4173, 0.003906, 0.4173, 0.08659, 0.4173, 0.08659, 0.3346, 0.08659, 0.3346, 0.003906, 0.3346, 0.003906, 0.4173, 0.1279, 0.376, 0.1693, 0.376, 0.1693, 0.3346, 0.1693, 0.3346, 0.1279, 0.3346, 0.1279, 0.376, 0.1279, 0.4173, 0.1693, 0.4173, 0.1693, 0.376, 0.1693, 0.376, 0.1279, 0.376, 0.1279, 0.4173, 0.08659, 0.4173, 0.1279, 0.4173, 0.1279, 0.376, 0.1279, 0.376, 0.08659, 0.3346, 0.08659, 0.4173, 0.08659, 0.3346, 0.1279, 0.376, 0.1279, 0.3346, 0.2106, 0.376, 0.252, 0.376, 0.252, 0.3346, 0.252, 0.3346, 0.2106, 0.3346, 0.2106, 0.376, 0.1693, 0.376, 0.2106, 0.376, 0.2106, 0.3346, 0.2106, 0.3346, 0.1693, 0.3346, 0.1693, 0.376, 0.2106, 0.4173, 0.252, 0.4173, 0.252, 0.376, 0.1693, 0.4173, 0.2106, 0.4173, 0.2106, 0.376, 0.252, 0.376, 0.2106, 0.376, 0.2106, 0.4173, 0.2106, 0.376, 0.1693, 0.376, 0.1693, 0.4173, 0.003906, 0.3346, 0.08659, 0.3346, 0.08659, 0.252, 0.08659, 0.252, 0.003906, 0.252, 0.003906, 0.3346, 0.1693, 0.252, 0.1279, 0.252, 0.1279, 0.2933, 0.1693, 0.2933, 0.1279, 0.2933, 0.1279, 0.3346, 0.1279, 0.2933, 0.1693, 0.2933, 0.1693, 0.252, 0.1279, 0.3346, 0.1693, 0.3346, 0.1693, 0.2933, 0.1279, 0.2933, 0.08659, 0.252, 0.08659, 0.3346, 0.08659, 0.3346, 0.1279, 0.3346, 0.1279, 0.2933, 0.08659, 0.252, 0.1279, 0.2933, 0.1279, 0.252, 0.2106, 0.252, 0.1693, 0.252, 0.1693, 0.2933, 0.252, 0.252, 0.2106, 0.252, 0.2106, 0.2933, 0.2106, 0.2933, 0.252, 0.2933, 0.252, 0.252, 0.1693, 0.2933, 0.2106, 0.2933, 0.2106, 0.252, 0.2106, 0.2933, 0.1693, 0.2933, 0.1693, 0.3346, 0.252, 0.2933, 0.2106, 0.2933, 0.2106, 0.3346, 0.2106, 0.3346, 0.252, 0.3346, 0.252, 0.2933, 0.1693, 0.3346, 0.2106, 0.3346, 0.2106, 0.2933, 0.2933, 0.5, 0.3346, 0.5, 0.3346, 0.4587, 0.3346, 0.4587, 0.2933, 0.4587, 0.2933, 0.5, 0.252, 0.5, 0.2933, 0.5, 0.2933, 0.4587, 0.2933, 0.4587, 0.252, 0.4587, 0.252, 0.5, 0.2933, 0.4587, 0.3346, 0.4587, 0.3346, 0.4173, 0.3346, 0.4173, 0.2933, 0.4173, 0.2933, 0.4587, 0.252, 0.4587, 0.2933, 0.4587, 0.2933, 0.4173, 0.2933, 0.4173, 0.252, 0.4173, 0.252, 0.4587, 0.376, 0.5, 0.4173, 0.5, 0.4173, 0.4587, 0.4173, 0.4587, 0.376, 0.4587, 0.376, 0.5, 0.3346, 0.5, 0.376, 0.5, 0.376, 0.4587, 0.376, 0.4587, 0.3346, 0.4587, 0.3346, 0.5, 0.4173, 0.4173, 0.376, 0.4173, 0.376, 0.4587, 0.376, 0.4587, 0.4173, 0.4587, 0.4173, 0.4173, 0.376, 0.4173, 0.3346, 0.4173, 0.3346, 0.4587, 0.3346, 0.4587, 0.376, 0.4587, 0.376, 0.4173, 0.4587, 0.4587, 0.4173, 0.4587, 0.4173, 0.5, 0.4173, 0.5, 0.4587, 0.5, 0.4587, 0.4587, 0.5, 0.4587, 0.4587, 0.4587, 0.4587, 0.5, 0.4587, 0.5, 0.5, 0.5, 0.5, 0.4587, 0.4587, 0.4173, 0.4173, 0.4173, 0.4173, 0.4587, 0.5, 0.4173, 0.4587, 0.4173, 0.4587, 0.4587, 0.4587, 0.4587, 0.5, 0.4587, 0.5, 0.4173, 0.4173, 0.4587, 0.4587, 0.4587, 0.4587, 0.4173, 0.3346, 0.3346, 0.2933, 0.3346, 0.2933, 0.376, 0.252, 0.376, 0.2933, 0.376, 0.2933, 0.3346, 0.2933, 0.3346, 0.252, 0.3346, 0.252, 0.376, 0.2933, 0.376, 0.3346, 0.376, 0.3346, 0.3346, 0.3346, 0.376, 0.2933, 0.376, 0.2933, 0.4173, 0.2933, 0.376, 0.252, 0.376, 0.252, 0.4173, 0.2933, 0.4173, 0.3346, 0.4173, 0.3346, 0.376, 0.252, 0.4173, 0.2933, 0.4173, 0.2933, 0.376, 0.376, 0.3346, 0.3346, 0.3346, 0.3346, 0.376, 0.4173, 0.3346, 0.376, 0.3346, 0.376, 0.376, 0.376, 0.376, 0.4173, 0.376, 0.4173, 0.3346, 0.4173, 0.376, 0.376, 0.376, 0.376, 0.4173, 0.376, 0.4173, 0.4173, 0.4173, 0.4173, 0.376, 0.3346, 0.376, 0.376, 0.376, 0.376, 0.3346, 0.376, 0.376, 0.3346, 0.376, 0.3346, 0.4173, 0.3346, 0.4173, 0.376, 0.4173, 0.376, 0.376, 0.4173, 0.376, 0.4587, 0.376, 0.4587, 0.3346, 0.4587, 0.376, 0.5, 0.376, 0.5, 0.3346, 0.4587, 0.3346, 0.4173, 0.3346, 0.4173, 0.376, 0.4587, 0.376, 0.4173, 0.376, 0.4173, 0.4173, 0.5, 0.376, 0.4587, 0.376, 0.4587, 0.4173, 0.4173, 0.4173, 0.4587, 0.4173, 0.4587, 0.376, 0.5, 0.3346, 0.4587, 0.3346, 0.4587, 0.376, 0.4587, 0.4173, 0.5, 0.4173, 0.5, 0.376, 0.3346, 0.252, 0.2933, 0.252, 0.2933, 0.2933, 0.3346, 0.2933, 0.2933, 0.2933, 0.2933, 0.3346, 0.2933, 0.2933, 0.3346, 0.2933, 0.3346, 0.252, 0.2933, 0.3346, 0.3346, 0.3346, 0.3346, 0.2933, 0.2933, 0.252, 0.252, 0.252, 0.252, 0.2933, 0.252, 0.2933, 0.2933, 0.2933, 0.2933, 0.252, 0.252, 0.3346, 0.2933, 0.3346, 0.2933, 0.2933, 0.2933, 0.2933, 0.252, 0.2933, 0.252, 0.3346, 0.3346, 0.2933, 0.376, 0.2933, 0.376, 0.252, 0.376, 0.2933, 0.3346, 0.2933, 0.3346, 0.3346, 0.376, 0.2933, 0.4173, 0.2933, 0.4173, 0.252, 0.376, 0.252, 0.3346, 0.252, 0.3346, 0.2933, 0.3346, 0.3346, 0.376, 0.3346, 0.376, 0.2933, 0.4173, 0.252, 0.376, 0.252, 0.376, 0.2933, 0.4173, 0.2933, 0.376, 0.2933, 0.376, 0.3346, 0.376, 0.3346, 0.4173, 0.3346, 0.4173, 0.2933, 0.5, 0.252, 0.4587, 0.252, 0.4587, 0.2933, 0.4173, 0.2933, 0.4587, 0.2933, 0.4587, 0.252, 0.4587, 0.252, 0.4173, 0.252, 0.4173, 0.2933, 0.4587, 0.2933, 0.5, 0.2933, 0.5, 0.252, 0.4587, 0.3346, 0.5, 0.3346, 0.5, 0.2933, 0.5, 0.2933, 0.4587, 0.2933, 0.4587, 0.3346, 0.4587, 0.2933, 0.4173, 0.2933, 0.4173, 0.3346, 0.4173, 0.3346, 0.4587, 0.3346, 0.4587, 0.2933, 0.003906, 0.252, 0.08659, 0.252, 0.08659, 0.1693, 0.08659, 0.1693, 0.003906, 0.1693, 0.003906, 0.252, 0.1693, 0.1693, 0.1279, 0.1693, 0.1279, 0.2106, 0.1279, 0.2106, 0.1693, 0.2106, 0.1693, 0.1693, 0.1693, 0.2106, 0.1279, 0.2106, 0.1279, 0.252, 0.1279, 0.252, 0.1693, 0.252, 0.1693, 0.2106, 0.08659, 0.252, 0.1279, 0.252, 0.1279, 0.2106, 0.1279, 0.2106, 0.08659, 0.1693, 0.08659, 0.252, 0.08659, 0.1693, 0.1279, 0.2106, 0.1279, 0.1693, 0.2106, 0.1693, 0.1693, 0.1693, 0.1693, 0.2106, 0.1693, 0.2106, 0.2106, 0.2106, 0.2106, 0.1693, 0.2106, 0.2106, 0.1693, 0.2106, 0.1693, 0.252, 0.1693, 0.252, 0.2106, 0.252, 0.2106, 0.2106, 0.252, 0.2106, 0.2106, 0.2106, 0.2106, 0.252, 0.2106, 0.252, 0.252, 0.252, 0.252, 0.2106, 0.252, 0.1693, 0.2106, 0.1693, 0.2106, 0.2106, 0.2106, 0.2106, 0.252, 0.2106, 0.252, 0.1693, 0.003906, 0.1693, 0.08659, 0.1693, 0.08659, 0.08659, 0.08659, 0.08659, 0.003906, 0.08659, 0.003906, 0.1693, 0.1279, 0.1693, 0.1693, 0.1693, 0.1693, 0.1279, 0.1693, 0.1279, 0.1279, 0.1279, 0.1279, 0.1693, 0.1279, 0.1279, 0.1693, 0.1279, 0.1693, 0.08659, 0.1693, 0.08659, 0.1279, 0.08659, 0.1279, 0.1279, 0.08659, 0.08659, 0.1279, 0.1279, 0.1279, 0.08659, 0.08659, 0.1693, 0.1279, 0.1693, 0.1279, 0.1279, 0.1279, 0.1279, 0.08659, 0.08659, 0.08659, 0.1693, 0.1693, 0.1693, 0.2106, 0.1693, 0.2106, 0.1279, 0.1693, 0.1279, 0.2106, 0.1279, 0.2106, 0.08659, 0.2106, 0.1279, 0.1693, 0.1279, 0.1693, 0.1693, 0.2106, 0.08659, 0.1693, 0.08659, 0.1693, 0.1279, 0.252, 0.08659, 0.2106, 0.08659, 0.2106, 0.1279, 0.2106, 0.1279, 0.252, 0.1279, 0.252, 0.08659, 0.252, 0.1279, 0.2106, 0.1279, 0.2106, 0.1693, 0.2106, 0.1693, 0.252, 0.1693, 0.252, 0.1279, 0.003906, 0.08659, 0.08659, 0.08659, 0.08659, 0.003906, 0.08659, 0.003906, 0.003906, 0.003906, 0.003906, 0.08659, 0.1693, 0.04525, 0.1279, 0.04525, 0.1279, 0.08659, 0.1279, 0.08659, 0.1693, 0.08659, 0.1693, 0.04525, 0.1693, 0.003906, 0.1279, 0.003906, 0.1279, 0.04525, 0.1279, 0.04525, 0.1693, 0.04525, 0.1693, 0.003906, 0.08659, 0.08659, 0.1279, 0.08659, 0.1279, 0.04525, 0.1279, 0.04525, 0.08659, 0.003906, 0.08659, 0.08659, 0.08659, 0.003906, 0.1279, 0.04525, 0.1279, 0.003906, 0.2106, 0.003906, 0.1693, 0.003906, 0.1693, 0.04525, 0.1693, 0.04525, 0.2106, 0.04525, 0.2106, 0.003906, 0.2106, 0.04525, 0.1693, 0.04525, 0.1693, 0.08659, 0.1693, 0.08659, 0.2106, 0.08659, 0.2106, 0.04525, 0.252, 0.003906, 0.2106, 0.003906, 0.2106, 0.04525, 0.2106, 0.04525, 0.252, 0.04525, 0.252, 0.003906, 0.252, 0.04525, 0.2106, 0.04525, 0.2106, 0.08659, 0.2106, 0.08659, 0.252, 0.08659, 0.252, 0.04525, 0.2933, 0.252, 0.3346, 0.252, 0.3346, 0.2106, 0.3346, 0.1693, 0.2933, 0.1693, 0.2933, 0.2106, 0.3346, 0.2106, 0.2933, 0.2106, 0.2933, 0.252, 0.2933, 0.2106, 0.3346, 0.2106, 0.3346, 0.1693, 0.2933, 0.2106, 0.252, 0.2106, 0.252, 0.252, 0.2933, 0.1693, 0.252, 0.1693, 0.252, 0.2106, 0.252, 0.252, 0.2933, 0.252, 0.2933, 0.2106, 0.252, 0.2106, 0.2933, 0.2106, 0.2933, 0.1693, 0.376, 0.2106, 0.3346, 0.2106, 0.3346, 0.252, 0.3346, 0.252, 0.376, 0.252, 0.376, 0.2106, 0.3346, 0.2106, 0.376, 0.2106, 0.376, 0.1693, 0.376, 0.252, 0.4173, 0.252, 0.4173, 0.2106, 0.376, 0.1693, 0.3346, 0.1693, 0.3346, 0.2106, 0.4173, 0.2106, 0.376, 0.2106, 0.376, 0.252, 0.4173, 0.1693, 0.376, 0.1693, 0.376, 0.2106, 0.376, 0.2106, 0.4173, 0.2106, 0.4173, 0.1693, 0.4587, 0.252, 0.5, 0.252, 0.5, 0.2106, 0.5, 0.2106, 0.4587, 0.2106, 0.4587, 0.252, 0.4173, 0.252, 0.4587, 0.252, 0.4587, 0.2106, 0.5, 0.2106, 0.5, 0.1693, 0.4587, 0.1693, 0.4587, 0.1693, 0.4587, 0.2106, 0.5, 0.2106, 0.4587, 0.2106, 0.4173, 0.2106, 0.4173, 0.252, 0.4587, 0.1693, 0.4173, 0.1693, 0.4173, 0.2106, 0.4173, 0.2106, 0.4587, 0.2106, 0.4587, 0.1693, 0.3346, 0.08659, 0.2933, 0.08659, 0.2933, 0.1279, 0.2933, 0.1279, 0.3346, 0.1279, 0.3346, 0.08659, 0.3346, 0.1279, 0.2933, 0.1279, 0.2933, 0.1693, 0.2933, 0.1693, 0.3346, 0.1693, 0.3346, 0.1279, 0.2933, 0.08659, 0.252, 0.08659, 0.252, 0.1279, 0.252, 0.1279, 0.2933, 0.1279, 0.2933, 0.08659, 0.2933, 0.1279, 0.252, 0.1279, 0.252, 0.1693, 0.252, 0.1693, 0.2933, 0.1693, 0.2933, 0.1279, 0.4173, 0.1279, 0.4173, 0.08659, 0.376, 0.08659, 0.376, 0.1279, 0.376, 0.08659, 0.3346, 0.08659, 0.376, 0.08659, 0.376, 0.1279, 0.4173, 0.1279, 0.3346, 0.08659, 0.3346, 0.1279, 0.376, 0.1279, 0.4173, 0.1693, 0.4173, 0.1279, 0.376, 0.1279, 0.376, 0.1279, 0.3346, 0.1279, 0.3346, 0.1693, 0.3346, 0.1693, 0.376, 0.1693, 0.376, 0.1279, 0.376, 0.1279, 0.376, 0.1693, 0.4173, 0.1693, 0.4587, 0.08659, 0.4587, 0.1279, 0.5, 0.1279, 0.5, 0.1693, 0.5, 0.1279, 0.4587, 0.1279, 0.4587, 0.1279, 0.4587, 0.08659, 0.4173, 0.08659, 0.5, 0.1279, 0.5, 0.08659, 0.4587, 0.08659, 0.4173, 0.08659, 0.4173, 0.1279, 0.4587, 0.1279, 0.4587, 0.1279, 0.4587, 0.1693, 0.5, 0.1693, 0.4587, 0.1693, 0.4587, 0.1279, 0.4173, 0.1279, 0.4173, 0.1279, 0.4173, 0.1693, 0.4587, 0.1693, 0.3346, 0.04525, 0.2933, 0.04525, 0.2933, 0.08659, 0.2933, 0.04525, 0.3346, 0.04525, 0.3346, 0.003906, 0.3346, 0.003906, 0.2933, 0.003906, 0.2933, 0.04525, 0.252, 0.08659, 0.2933, 0.08659, 0.2933, 0.04525, 0.2933, 0.08659, 0.3346, 0.08659, 0.3346, 0.04525, 0.2933, 0.04525, 0.252, 0.04525, 0.252, 0.08659, 0.2933, 0.003906, 0.252, 0.003906, 0.252, 0.04525, 0.252, 0.04525, 0.2933, 0.04525, 0.2933, 0.003906, 0.376, 0.04525, 0.376, 0.003906, 0.3346, 0.003906, 0.4173, 0.04525, 0.4173, 0.003906, 0.376, 0.003906, 0.3346, 0.003906, 0.3346, 0.04525, 0.376, 0.04525, 0.376, 0.08659, 0.376, 0.04525, 0.3346, 0.04525, 0.4173, 0.08659, 0.4173, 0.04525, 0.376, 0.04525, 0.376, 0.003906, 0.376, 0.04525, 0.4173, 0.04525, 0.3346, 0.04525, 0.3346, 0.08659, 0.376, 0.08659, 0.376, 0.04525, 0.376, 0.08659, 0.4173, 0.08659, 0.4587, 0.08659, 0.4587, 0.04525, 0.4173, 0.04525, 0.4587, 0.04525, 0.4587, 0.08659, 0.5, 0.08659, 0.4587, 0.04525, 0.4587, 0.003906, 0.4173, 0.003906, 0.4173, 0.04525, 0.4173, 0.08659, 0.4587, 0.08659, 0.4173, 0.003906, 0.4173, 0.04525, 0.4587, 0.04525, 0.5, 0.08659, 0.5, 0.04525, 0.4587, 0.04525, 0.5, 0.003906, 0.4587, 0.003906, 0.4587, 0.04525, 0.4587, 0.04525, 0.5, 0.04525, 0.5, 0.003906, 0.5413, 0.5, 0.5827, 0.5, 0.5827, 0.4587, 0.5827, 0.4587, 0.5413, 0.4587, 0.5413, 0.5, 0.5, 0.5, 0.5413, 0.5, 0.5413, 0.4587, 0.5413, 0.4587, 0.5, 0.4587, 0.5, 0.5, 0.5827, 0.4173, 0.5413, 0.4173, 0.5413, 0.4587, 0.5413, 0.4587, 0.5827, 0.4587, 0.5827, 0.4173, 0.5413, 0.4173, 0.5, 0.4173, 0.5, 0.4587, 0.5, 0.4587, 0.5413, 0.4587, 0.5413, 0.4173, 0.624, 0.4587, 0.5827, 0.4587, 0.5827, 0.5, 0.5827, 0.5, 0.624, 0.5, 0.624, 0.4587, 0.624, 0.4173, 0.5827, 0.4173, 0.5827, 0.4587, 0.5827, 0.4587, 0.624, 0.4587, 0.624, 0.4173, 0.624, 0.5, 0.6654, 0.5, 0.6654, 0.4587, 0.6654, 0.4587, 0.624, 0.4587, 0.624, 0.5, 0.624, 0.4587, 0.6654, 0.4587, 0.6654, 0.4173, 0.6654, 0.4173, 0.624, 0.4173, 0.624, 0.4587, 0.7067, 0.4173, 0.6654, 0.4173, 0.6654, 0.4587, 0.6654, 0.5, 0.7067, 0.5, 0.7067, 0.4587, 0.7067, 0.4587, 0.6654, 0.4587, 0.6654, 0.5, 0.6654, 0.4587, 0.7067, 0.4587, 0.7067, 0.4173, 0.7067, 0.5, 0.748, 0.5, 0.748, 0.4587, 0.748, 0.4173, 0.7067, 0.4173, 0.7067, 0.4587, 0.748, 0.4587, 0.7067, 0.4587, 0.7067, 0.5, 0.7067, 0.4587, 0.748, 0.4587, 0.748, 0.4173, 0.5, 0.4173, 0.5413, 0.4173, 0.5413, 0.376, 0.5413, 0.376, 0.5, 0.376, 0.5, 0.4173, 0.5413, 0.4173, 0.5827, 0.4173, 0.5827, 0.376, 0.5, 0.376, 0.5413, 0.376, 0.5413, 0.3346, 0.5827, 0.376, 0.5413, 0.376, 0.5413, 0.4173, 0.5413, 0.3346, 0.5, 0.3346, 0.5, 0.376, 0.5413, 0.376, 0.5827, 0.376, 0.5827, 0.3346, 0.5827, 0.3346, 0.5413, 0.3346, 0.5413, 0.376, 0.6654, 0.376, 0.624, 0.376, 0.624, 0.4173, 0.624, 0.376, 0.6654, 0.376, 0.6654, 0.3346, 0.624, 0.4173, 0.6654, 0.4173, 0.6654, 0.376, 0.624, 0.376, 0.5827, 0.376, 0.5827, 0.4173, 0.5827, 0.4173, 0.624, 0.4173, 0.624, 0.376, 0.5827, 0.376, 0.624, 0.376, 0.624, 0.3346, 0.624, 0.3346, 0.5827, 0.3346, 0.5827, 0.376, 0.6654, 0.3346, 0.624, 0.3346, 0.624, 0.376, 0.748, 0.376, 0.748, 0.3346, 0.7067, 0.3346, 0.7067, 0.376, 0.6654, 0.376, 0.6654, 0.4173, 0.7067, 0.3346, 0.6654, 0.3346, 0.6654, 0.376, 0.6654, 0.376, 0.7067, 0.376, 0.7067, 0.3346, 0.7067, 0.4173, 0.748, 0.4173, 0.748, 0.376, 0.7067, 0.3346, 0.7067, 0.376, 0.748, 0.376, 0.748, 0.376, 0.7067, 0.376, 0.7067, 0.4173, 0.6654, 0.4173, 0.7067, 0.4173, 0.7067, 0.376, 0.5413, 0.252, 0.5, 0.252, 0.5, 0.2933, 0.5413, 0.2933, 0.5827, 0.2933, 0.5827, 0.252, 0.5, 0.3346, 0.5413, 0.3346, 0.5413, 0.2933, 0.5827, 0.2933, 0.5413, 0.2933, 0.5413, 0.3346, 0.5827, 0.252, 0.5413, 0.252, 0.5413, 0.2933, 0.5413, 0.2933, 0.5, 0.2933, 0.5, 0.3346, 0.5, 0.2933, 0.5413, 0.2933, 0.5413, 0.252, 0.5413, 0.3346, 0.5827, 0.3346, 0.5827, 0.2933, 0.6654, 0.252, 0.624, 0.252, 0.624, 0.2933, 0.5827, 0.2933, 0.624, 0.2933, 0.624, 0.252, 0.624, 0.252, 0.5827, 0.252, 0.5827, 0.2933, 0.624, 0.2933, 0.6654, 0.2933, 0.6654, 0.252, 0.624, 0.2933, 0.5827, 0.2933, 0.5827, 0.3346, 0.6654, 0.2933, 0.624, 0.2933, 0.624, 0.3346, 0.624, 0.3346, 0.6654, 0.3346, 0.6654, 0.2933, 0.5827, 0.3346, 0.624, 0.3346, 0.624, 0.2933, 0.7067, 0.252, 0.6654, 0.252, 0.6654, 0.2933, 0.7067, 0.3346, 0.748, 0.3346, 0.748, 0.2933, 0.6654, 0.2933, 0.7067, 0.2933, 0.7067, 0.252, 0.748, 0.2933, 0.7067, 0.2933, 0.7067, 0.3346, 0.748, 0.252, 0.7067, 0.252, 0.7067, 0.2933, 0.7067, 0.2933, 0.748, 0.2933, 0.748, 0.252, 0.7067, 0.3346, 0.7067, 0.2933, 0.6654, 0.2933, 0.6654, 0.2933, 0.6654, 0.3346, 0.7067, 0.3346, 0.748, 0.5, 0.7894, 0.5, 0.7894, 0.4587, 0.7894, 0.4587, 0.748, 0.4587, 0.748, 0.5, 0.7894, 0.4173, 0.748, 0.4173, 0.748, 0.4587, 0.748, 0.4587, 0.7894, 0.4587, 0.7894, 0.4173, 0.7894, 0.5, 0.8307, 0.5, 0.8307, 0.4587, 0.7894, 0.4587, 0.8307, 0.4587, 0.8307, 0.4173, 0.8307, 0.4173, 0.7894, 0.4173, 0.7894, 0.4587, 0.8307, 0.4587, 0.7894, 0.4587, 0.7894, 0.5, 0.8307, 0.5, 0.8721, 0.5, 0.8721, 0.4587, 0.9134, 0.4587, 0.8721, 0.4587, 0.8721, 0.5, 0.8721, 0.4587, 0.9134, 0.4587, 0.9134, 0.4173, 0.8721, 0.5, 0.9134, 0.5, 0.9134, 0.4587, 0.9134, 0.4173, 0.8721, 0.4173, 0.8721, 0.4587, 0.8307, 0.4587, 0.8721, 0.4587, 0.8721, 0.4173, 0.8721, 0.4587, 0.8307, 0.4587, 0.8307, 0.5, 0.8721, 0.4173, 0.8307, 0.4173, 0.8307, 0.4587, 0.9548, 0.4587, 0.9961, 0.4587, 0.9961, 0.4173, 0.9961, 0.4587, 0.9548, 0.4587, 0.9548, 0.5, 0.9961, 0.4173, 0.9548, 0.4173, 0.9548, 0.4587, 0.9134, 0.4587, 0.9548, 0.4587, 0.9548, 0.4173, 0.9548, 0.5, 0.9961, 0.5, 0.9961, 0.4587, 0.9548, 0.4173, 0.9134, 0.4173, 0.9134, 0.4587, 0.9548, 0.4587, 0.9134, 0.4587, 0.9134, 0.5, 0.9134, 0.5, 0.9548, 0.5, 0.9548, 0.4587, 0.7894, 0.376, 0.8307, 0.376, 0.8307, 0.3346, 0.8307, 0.3346, 0.7894, 0.3346, 0.7894, 0.376, 0.748, 0.376, 0.7894, 0.376, 0.7894, 0.3346, 0.7894, 0.3346, 0.748, 0.3346, 0.748, 0.376, 0.7894, 0.376, 0.748, 0.376, 0.748, 0.4173, 0.748, 0.4173, 0.7894, 0.4173, 0.7894, 0.376, 0.8307, 0.376, 0.7894, 0.376, 0.7894, 0.4173, 0.7894, 0.4173, 0.8307, 0.4173, 0.8307, 0.376, 0.9134, 0.3346, 0.8721, 0.3346, 0.8721, 0.376, 0.8721, 0.376, 0.9134, 0.376, 0.9134, 0.3346, 0.8307, 0.376, 0.8721, 0.376, 0.8721, 0.3346, 0.8721, 0.3346, 0.8307, 0.3346, 0.8307, 0.376, 0.9134, 0.376, 0.8721, 0.376, 0.8721, 0.4173, 0.8721, 0.4173, 0.9134, 0.4173, 0.9134, 0.376, 0.8307, 0.4173, 0.8721, 0.4173, 0.8721, 0.376, 0.8721, 0.376, 0.8307, 0.376, 0.8307, 0.4173, 0.9548, 0.4173, 0.9961, 0.4173, 0.9961, 0.376, 0.9134, 0.376, 0.9548, 0.376, 0.9548, 0.3346, 0.9548, 0.3346, 0.9134, 0.3346, 0.9134, 0.376, 0.9961, 0.3346, 0.9548, 0.3346, 0.9548, 0.376, 0.9548, 0.376, 0.9961, 0.376, 0.9961, 0.3346, 0.9134, 0.4173, 0.9548, 0.4173, 0.9548, 0.376, 0.9961, 0.376, 0.9548, 0.376, 0.9548, 0.4173, 0.9548, 0.376, 0.9134, 0.376, 0.9134, 0.4173, 0.7894, 0.3346, 0.8307, 0.3346, 0.8307, 0.2933, 0.8307, 0.2933, 0.7894, 0.2933, 0.7894, 0.3346, 0.748, 0.3346, 0.7894, 0.3346, 0.7894, 0.2933, 0.7894, 0.2933, 0.748, 0.2933, 0.748, 0.3346, 0.7894, 0.252, 0.748, 0.252, 0.748, 0.2933, 0.748, 0.2933, 0.7894, 0.2933, 0.7894, 0.252, 0.8307, 0.252, 0.7894, 0.252, 0.7894, 0.2933, 0.7894, 0.2933, 0.8307, 0.2933, 0.8307, 0.252, 0.8721, 0.2933, 0.8307, 0.2933, 0.8307, 0.3346, 0.8307, 0.3346, 0.8721, 0.3346, 0.8721, 0.2933, 0.9134, 0.2933, 0.8721, 0.2933, 0.8721, 0.3346, 0.8721, 0.3346, 0.9134, 0.3346, 0.9134, 0.2933, 0.8721, 0.2933, 0.9134, 0.2933, 0.9134, 0.252, 0.9134, 0.252, 0.8721, 0.252, 0.8721, 0.2933, 0.8307, 0.2933, 0.8721, 0.2933, 0.8721, 0.252, 0.8721, 0.252, 0.8307, 0.252, 0.8307, 0.2933, 0.9548, 0.2933, 0.9134, 0.2933, 0.9134, 0.3346, 0.9961, 0.2933, 0.9548, 0.2933, 0.9548, 0.3346, 0.9134, 0.3346, 0.9548, 0.3346, 0.9548, 0.2933, 0.9548, 0.2933, 0.9961, 0.2933, 0.9961, 0.252, 0.9961, 0.252, 0.9548, 0.252, 0.9548, 0.2933, 0.9548, 0.3346, 0.9961, 0.3346, 0.9961, 0.2933, 0.9548, 0.252, 0.9134, 0.252, 0.9134, 0.2933, 0.9134, 0.2933, 0.9548, 0.2933, 0.9548, 0.252, 0.5413, 0.2106, 0.5, 0.2106, 0.5, 0.252, 0.5413, 0.2106, 0.5413, 0.1693, 0.5, 0.1693, 0.5, 0.1693, 0.5, 0.2106, 0.5413, 0.2106, 0.5827, 0.1693, 0.5413, 0.1693, 0.5413, 0.2106, 0.5413, 0.2106, 0.5827, 0.2106, 0.5827, 0.1693, 0.5827, 0.2106, 0.5413, 0.2106, 0.5413, 0.252, 0.5, 0.252, 0.5413, 0.252, 0.5413, 0.2106, 0.5413, 0.252, 0.5827, 0.252, 0.5827, 0.2106, 0.5827, 0.252, 0.624, 0.252, 0.624, 0.2106, 0.624, 0.2106, 0.5827, 0.2106, 0.5827, 0.252, 0.624, 0.252, 0.6654, 0.252, 0.6654, 0.2106, 0.5827, 0.2106, 0.624, 0.2106, 0.624, 0.1693, 0.624, 0.1693, 0.5827, 0.1693, 0.5827, 0.2106, 0.6654, 0.2106, 0.624, 0.2106, 0.624, 0.252, 0.624, 0.2106, 0.6654, 0.2106, 0.6654, 0.1693, 0.6654, 0.1693, 0.624, 0.1693, 0.624, 0.2106, 0.7067, 0.2106, 0.6654, 0.2106, 0.6654, 0.252, 0.6654, 0.252, 0.7067, 0.252, 0.7067, 0.2106, 0.748, 0.2106, 0.7067, 0.2106, 0.7067, 0.252, 0.7067, 0.252, 0.748, 0.252, 0.748, 0.2106, 0.7067, 0.1693, 0.6654, 0.1693, 0.6654, 0.2106, 0.6654, 0.2106, 0.7067, 0.2106, 0.7067, 0.1693, 0.748, 0.1693, 0.7067, 0.1693, 0.7067, 0.2106, 0.7067, 0.2106, 0.748, 0.2106, 0.748, 0.1693, 0.5, 0.1279, 0.5, 0.1693, 0.5413, 0.1693, 0.5, 0.08659, 0.5, 0.1279, 0.5413, 0.1279, 0.5413, 0.1693, 0.5413, 0.1279, 0.5, 0.1279, 0.5413, 0.1279, 0.5413, 0.1693, 0.5827, 0.1693, 0.5413, 0.1279, 0.5413, 0.08659, 0.5, 0.08659, 0.5827, 0.08659, 0.5413, 0.08659, 0.5413, 0.1279, 0.5413, 0.1279, 0.5827, 0.1279, 0.5827, 0.08659, 0.5827, 0.1693, 0.5827, 0.1279, 0.5413, 0.1279, 0.624, 0.08659, 0.5827, 0.08659, 0.5827, 0.1279, 0.624, 0.1279, 0.5827, 0.1279, 0.5827, 0.1693, 0.6654, 0.08659, 0.624, 0.08659, 0.624, 0.1279, 0.5827, 0.1279, 0.624, 0.1279, 0.624, 0.08659, 0.5827, 0.1693, 0.624, 0.1693, 0.624, 0.1279, 0.6654, 0.1279, 0.624, 0.1279, 0.624, 0.1693, 0.624, 0.1693, 0.6654, 0.1693, 0.6654, 0.1279, 0.624, 0.1279, 0.6654, 0.1279, 0.6654, 0.08659, 0.7067, 0.1279, 0.6654, 0.1279, 0.6654, 0.1693, 0.6654, 0.1279, 0.7067, 0.1279, 0.7067, 0.08659, 0.748, 0.08659, 0.7067, 0.08659, 0.7067, 0.1279, 0.7067, 0.1693, 0.748, 0.1693, 0.748, 0.1279, 0.748, 0.1279, 0.7067, 0.1279, 0.7067, 0.1693, 0.6654, 0.1693, 0.7067, 0.1693, 0.7067, 0.1279, 0.7067, 0.1279, 0.748, 0.1279, 0.748, 0.08659, 0.7067, 0.08659, 0.6654, 0.08659, 0.6654, 0.1279, 0.5, 0.08659, 0.5413, 0.08659, 0.5413, 0.04525, 0.5413, 0.04525, 0.5, 0.04525, 0.5, 0.08659, 0.5413, 0.003906, 0.5, 0.003906, 0.5, 0.04525, 0.5, 0.04525, 0.5413, 0.04525, 0.5413, 0.003906, 0.5827, 0.04525, 0.5413, 0.04525, 0.5413, 0.08659, 0.5413, 0.08659, 0.5827, 0.08659, 0.5827, 0.04525, 0.5413, 0.04525, 0.5827, 0.04525, 0.5827, 0.003906, 0.5827, 0.003906, 0.5413, 0.003906, 0.5413, 0.04525, 0.624, 0.08659, 0.6654, 0.08659, 0.6654, 0.04525, 0.6654, 0.04525, 0.624, 0.04525, 0.624, 0.08659, 0.5827, 0.08659, 0.624, 0.08659, 0.624, 0.04525, 0.624, 0.04525, 0.5827, 0.04525, 0.5827, 0.08659, 0.624, 0.04525, 0.6654, 0.04525, 0.6654, 0.003906, 0.6654, 0.003906, 0.624, 0.003906, 0.624, 0.04525, 0.624, 0.003906, 0.5827, 0.003906, 0.5827, 0.04525, 0.5827, 0.04525, 0.624, 0.04525, 0.624, 0.003906, 0.7067, 0.04525, 0.6654, 0.04525, 0.6654, 0.08659, 0.6654, 0.04525, 0.7067, 0.04525, 0.7067, 0.003906, 0.7067, 0.003906, 0.6654, 0.003906, 0.6654, 0.04525, 0.748, 0.003906, 0.7067, 0.003906, 0.7067, 0.04525, 0.7067, 0.04525, 0.748, 0.04525, 0.748, 0.003906, 0.6654, 0.08659, 0.7067, 0.08659, 0.7067, 0.04525, 0.748, 0.04525, 0.7067, 0.04525, 0.7067, 0.08659, 0.7067, 0.08659, 0.748, 0.08659, 0.748, 0.04525, 0.7894, 0.2106, 0.748, 0.2106, 0.748, 0.252, 0.748, 0.252, 0.7894, 0.252, 0.7894, 0.2106, 0.7894, 0.252, 0.8307, 0.252, 0.8307, 0.2106, 0.7894, 0.1693, 0.748, 0.1693, 0.748, 0.2106, 0.7894, 0.2106, 0.8307, 0.2106, 0.8307, 0.1693, 0.748, 0.2106, 0.7894, 0.2106, 0.7894, 0.1693, 0.8307, 0.1693, 0.7894, 0.1693, 0.7894, 0.2106, 0.8307, 0.2106, 0.7894, 0.2106, 0.7894, 0.252, 0.9134, 0.2106, 0.9134, 0.1693, 0.8721, 0.1693, 0.8721, 0.252, 0.9134, 0.252, 0.9134, 0.2106, 0.8721, 0.1693, 0.8721, 0.2106, 0.9134, 0.2106, 0.8721, 0.2106, 0.8307, 0.2106, 0.8307, 0.252, 0.8307, 0.2106, 0.8721, 0.2106, 0.8721, 0.1693, 0.9134, 0.2106, 0.8721, 0.2106, 0.8721, 0.252, 0.8721, 0.1693, 0.8307, 0.1693, 0.8307, 0.2106, 0.8307, 0.252, 0.8721, 0.252, 0.8721, 0.2106, 0.9548, 0.2106, 0.9961, 0.2106, 0.9961, 0.1693, 0.9961, 0.2106, 0.9548, 0.2106, 0.9548, 0.252, 0.9961, 0.1693, 0.9548, 0.1693, 0.9548, 0.2106, 0.9548, 0.252, 0.9961, 0.252, 0.9961, 0.2106, 0.9548, 0.1693, 0.9134, 0.1693, 0.9134, 0.2106, 0.9134, 0.2106, 0.9548, 0.2106, 0.9548, 0.1693, 0.9134, 0.2106, 0.9134, 0.252, 0.9548, 0.252, 0.9548, 0.252, 0.9548, 0.2106, 0.9134, 0.2106, 0.8307, 0.1693, 0.8307, 0.1279, 0.7894, 0.1279, 0.8307, 0.1279, 0.8307, 0.08659, 0.7894, 0.08659, 0.7894, 0.1279, 0.748, 0.1279, 0.748, 0.1693, 0.748, 0.1693, 0.7894, 0.1693, 0.7894, 0.1279, 0.7894, 0.1279, 0.7894, 0.1693, 0.8307, 0.1693, 0.7894, 0.08659, 0.7894, 0.1279, 0.8307, 0.1279, 0.7894, 0.1279, 0.7894, 0.08659, 0.748, 0.08659, 0.748, 0.08659, 0.748, 0.1279, 0.7894, 0.1279, 0.9134, 0.08659, 0.8721, 0.08659, 0.8721, 0.1279, 0.8721, 0.1279, 0.9134, 0.1279, 0.9134, 0.08659, 0.8721, 0.1279, 0.8721, 0.1693, 0.9134, 0.1693, 0.9134, 0.1693, 0.9134, 0.1279, 0.8721, 0.1279, 0.8721, 0.1693, 0.8721, 0.1279, 0.8307, 0.1279, 0.8307, 0.1279, 0.8307, 0.1693, 0.8721, 0.1693, 0.8307, 0.1279, 0.8721, 0.1279, 0.8721, 0.08659, 0.8721, 0.08659, 0.8307, 0.08659, 0.8307, 0.1279, 0.9548, 0.1693, 0.9961, 0.1693, 0.9961, 0.1279, 0.9961, 0.1279, 0.9548, 0.1279, 0.9548, 0.1693, 0.9134, 0.1693, 0.9548, 0.1693, 0.9548, 0.1279, 0.9548, 0.08659, 0.9134, 0.08659, 0.9134, 0.1279, 0.9961, 0.08659, 0.9548, 0.08659, 0.9548, 0.1279, 0.9548, 0.1279, 0.9961, 0.1279, 0.9961, 0.08659, 0.9134, 0.1279, 0.9548, 0.1279, 0.9548, 0.08659, 0.9548, 0.1279, 0.9134, 0.1279, 0.9134, 0.1693, 0.7894, 0.003906, 0.748, 0.003906, 0.748, 0.04525, 0.8307, 0.003906, 0.7894, 0.003906, 0.7894, 0.04525, 0.748, 0.04525, 0.7894, 0.04525, 0.7894, 0.003906, 0.7894, 0.04525, 0.8307, 0.04525, 0.8307, 0.003906, 0.748, 0.04525, 0.748, 0.08659, 0.7894, 0.08659, 0.8307, 0.04525, 0.7894, 0.04525, 0.7894, 0.08659, 0.7894, 0.08659, 0.8307, 0.08659, 0.8307, 0.04525, 0.7894, 0.08659, 0.7894, 0.04525, 0.748, 0.04525, 0.8307, 0.04525, 0.8721, 0.04525, 0.8721, 0.003906, 0.8721, 0.04525, 0.8307, 0.04525, 0.8307, 0.08659, 0.8307, 0.08659, 0.8721, 0.08659, 0.8721, 0.04525, 0.8721, 0.003906, 0.8307, 0.003906, 0.8307, 0.04525, 0.9134, 0.04525, 0.8721, 0.04525, 0.8721, 0.08659, 0.8721, 0.08659, 0.9134, 0.08659, 0.9134, 0.04525, 0.9134, 0.003906, 0.8721, 0.003906, 0.8721, 0.04525, 0.8721, 0.04525, 0.9134, 0.04525, 0.9134, 0.003906, 0.9548, 0.04525, 0.9961, 0.04525, 0.9961, 0.003906, 0.9548, 0.04525, 0.9134, 0.04525, 0.9134, 0.08659, 0.9961, 0.04525, 0.9548, 0.04525, 0.9548, 0.08659, 0.9548, 0.08659, 0.9961, 0.08659, 0.9961, 0.04525, 0.9134, 0.08659, 0.9548, 0.08659, 0.9548, 0.04525, 0.9961, 0.003906, 0.9548, 0.003906, 0.9548, 0.04525, 0.9134, 0.04525, 0.9548, 0.04525, 0.9548, 0.003906, 0.9548, 0.003906, 0.9134, 0.003906, 0.9134, 0.04525])
me_land07_00_mesh.materials.append(mat_land07_00)
me_land07_00_mesh.update()

# ---- objects
ob_land07_00 = bpy.data.objects.new('land07_00', me_land07_00_mesh)

# ---- transforms, parenting, visibility, modifiers, constraints
ob_land07_00.location = (0.0, 0.0, 0.0)

# ---- collection membership
col_land07_00_col.objects.link(ob_land07_00)

# ---- scene / render settings (as saved in the file)
scene.frame_start = 1; scene.frame_end = 250; scene.frame_set(1)
scene.render.engine = 'CYCLES'
scene.cycles.samples = 1024
bpy.context.view_layer.update()

# ---- added for rendering (the .blend has no active camera and no usable light): camera, sun
cam_auto = bpy.data.cameras.new('AutoCamera')
cam_auto.lens = 50.0
cam_auto.sensor_width = 36.0
cam_auto.clip_end = 2465.42
ob_auto_camera = bpy.data.objects.new('AutoCamera', cam_auto)
scene.collection.objects.link(ob_auto_camera)
ob_auto_camera.location = (190.48, -118.576, -54.5305)
ob_auto_camera.rotation_euler = (1.09748, -7.21219e-08, 0.694738)
scene.camera = ob_auto_camera
light_auto_sun = bpy.data.lights.new('AutoSun', 'SUN')
light_auto_sun.energy = 3.0
light_auto_sun.angle = 0.0523599
ob_auto_sun = bpy.data.objects.new('AutoSun', light_auto_sun)
scene.collection.objects.link(ob_auto_sun)
ob_auto_sun.rotation_euler = (0.872665, 0.174533, 0.523599)
bpy.context.view_layer.update()

